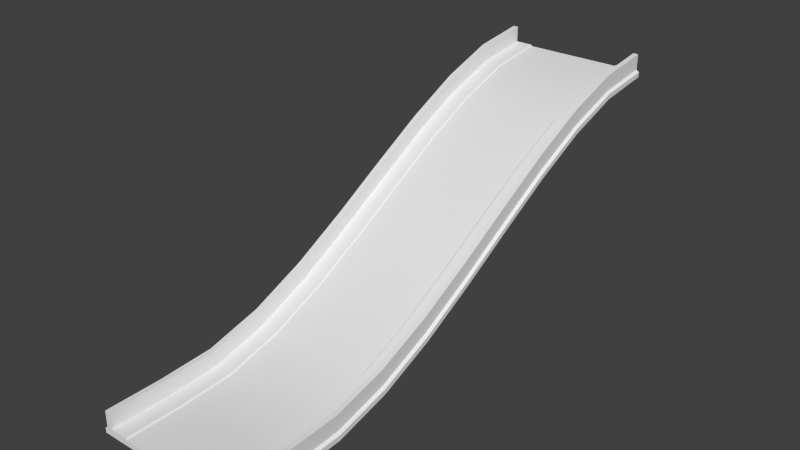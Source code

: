 # Source: Road1x3Up.blend  (saved by Blender 2.63.0; exported with 4.5.12 LTS)
import bpy
from mathutils import Matrix  # noqa: F401  (used for matrix-valued properties, if any)

bpy.ops.wm.read_factory_settings(use_empty=True)
scene = bpy.context.scene
scene.name = 'Scene'

# ---- collections
col_collection_1 = bpy.data.collections.new('Collection 1'); scene.collection.children.link(col_collection_1)

# ---- world
world_world = bpy.data.worlds.new('World'); scene.world = world_world
world_world.color = (0.05088, 0.05088, 0.05088)
world_world.use_sun_shadow = False
world_world.sun_shadow_jitter_overblur = 0.0
world_world.cycles.sampling_method = 'MANUAL'
world_world.cycles.sample_map_resolution = 256

# ---- meshes
me_cube_001 = bpy.data.meshes.new('Cube.001')
me_cube_001.from_pydata([(12.32, 1.907e-06, -1.5), (14.65, 1.907e-06, -2.0), (12.32, 1.907e-06, -2.0), (13.95, 48.0, 14.62), (13.95, 1.907e-06, -1.38), (14.41, 1.907e-06, 0.0), (12.42, 1.907e-06, -1.38), (13.95, 1.907e-06, 0.0), (8.345, 48.0, 14.5), (8.151, 1.907e-06, -2.0), (3.682, 1.907e-06, -1.5), (1.348, 1.907e-06, -2.0), (3.682, 1.907e-06, -2.0), (1.595, 1.907e-06, 0.0), (3.577, 1.907e-06, -1.38), (7.655, 1.907e-06, -1.5), (7.655, 48.0, 14.5), (7.849, 1.907e-06, -1.5), (14.65, 1.907e-06, -1.552), (14.41, 48.0, 14.62), (14.41, 1.907e-06, -1.38), (12.72, 1.907e-06, -2.0), (12.72, 1.907e-06, -1.552), (8.345, 1.907e-06, -1.5), (8.345, 48.0, 14.0), (8.345, 1.907e-06, -2.0), (8.151, 48.0, 14.0), (8.151, 1.907e-06, -1.5), (3.682, 48.0, 14.0), (1.348, 48.0, 14.45), (1.348, 1.907e-06, -1.552), (7.849, 1.907e-06, -2.0), (2.049, 1.907e-06, -1.38), (1.595, 1.907e-06, -1.38), (3.283, 1.907e-06, -2.0), (3.283, 1.907e-06, -1.552), (2.049, 1.907e-06, 0.0), (7.655, 1.907e-06, -2.0), (14.65, 48.0, 14.45), (12.42, 48.0, 14.62), (12.72, 48.0, 14.0), (2.049, 48.0, 16.0), (14.65, 48.0, 14.0), (7.655, 48.0, 14.0), (12.32, 48.0, 14.0), (12.32, 48.0, 14.5), (1.348, 48.0, 14.0), (2.049, 48.0, 14.62), (3.577, 48.0, 14.62), (1.595, 48.0, 14.62), (3.283, 48.0, 14.45), (3.283, 48.0, 14.0), (7.849, 48.0, 14.0), (14.41, 48.0, 16.0), (12.72, 48.0, 14.45), (13.95, 48.0, 16.0), (8.151, 48.0, 14.5), (3.682, 48.0, 14.5), (1.595, 48.0, 16.0), (7.849, 48.0, 14.5), (1.348, 4.8, -2.0), (1.348, 9.6, -1.796), (1.348, 14.4, -0.5834), (1.348, 19.2, 1.457), (1.348, 24.0, 4.019), (1.348, 28.8, 6.799), (1.348, 33.6, 9.492), (1.348, 38.4, 11.79), (1.348, 43.2, 13.4), (13.95, 43.2, 14.02), (13.95, 38.4, 12.41), (13.95, 33.6, 10.11), (13.95, 28.8, 7.419), (13.95, 24.0, 4.639), (13.95, 19.2, 2.076), (13.95, 14.4, 0.03643), (13.95, 9.6, -1.176), (13.95, 4.8, -1.38), (13.95, 43.2, 15.4), (13.95, 38.4, 13.79), (13.95, 33.6, 11.49), (13.95, 28.8, 8.799), (13.95, 24.0, 6.019), (13.95, 19.2, 3.457), (13.95, 14.4, 1.417), (13.95, 9.6, 0.2041), (13.95, 4.8, 0.0), (1.595, 43.2, 15.4), (1.595, 38.4, 13.79), (1.595, 33.6, 11.49), (1.595, 28.8, 8.799), (1.595, 24.0, 6.019), (1.595, 19.2, 3.457), (1.595, 14.4, 1.417), (1.595, 9.6, 0.2041), (1.595, 4.8, 0.0), (7.655, 43.2, 13.9), (7.655, 38.4, 12.29), (7.655, 33.6, 9.992), (7.655, 28.8, 7.299), (7.655, 24.0, 4.519), (7.655, 19.2, 1.957), (7.655, 14.4, -0.08329), (7.655, 9.6, -1.296), (7.655, 4.8, -1.5), (14.41, 43.2, 14.02), (14.41, 38.4, 12.41), (14.41, 33.6, 10.11), (14.41, 28.8, 7.419), (14.41, 24.0, 4.639), (14.41, 19.2, 2.076), (14.41, 14.4, 0.03643), (14.41, 9.6, -1.176), (14.41, 4.8, -1.38), (8.345, 43.2, 13.4), (8.345, 38.4, 11.79), (8.345, 33.6, 9.492), (8.345, 28.8, 6.799), (8.345, 24.0, 4.019), (8.345, 19.2, 1.457), (8.345, 14.4, -0.5834), (8.345, 9.6, -1.796), (8.345, 4.8, -2.0), (12.42, 43.2, 14.02), (12.42, 38.4, 12.41), (12.42, 33.6, 10.11), (12.42, 28.8, 7.419), (12.42, 24.0, 4.639), (12.42, 19.2, 2.076), (12.42, 14.4, 0.03643), (12.42, 9.6, -1.176), (12.42, 4.8, -1.38), (1.348, 43.2, 13.85), (1.348, 38.4, 12.24), (1.348, 33.6, 9.94), (1.348, 28.8, 7.247), (1.348, 24.0, 4.467), (1.348, 19.2, 1.905), (1.348, 14.4, -0.1352), (1.348, 9.6, -1.348), (1.348, 4.8, -1.552), (8.345, 43.2, 13.9), (8.345, 38.4, 12.29), (8.345, 33.6, 9.992), (8.345, 28.8, 7.299), (8.345, 24.0, 4.519), (8.345, 19.2, 1.957), (8.345, 14.4, -0.08329), (8.345, 9.6, -1.296), (8.345, 4.8, -1.5), (8.151, 43.2, 13.4), (8.151, 38.4, 11.79), (8.151, 33.6, 9.492), (8.151, 28.8, 6.799), (8.151, 24.0, 4.019), (8.151, 19.2, 1.457), (8.151, 14.4, -0.5834), (8.151, 9.6, -1.796), (8.151, 4.8, -2.0), (3.682, 43.2, 13.4), (3.682, 38.4, 11.79), (3.682, 33.6, 9.492), (3.682, 28.8, 6.799), (3.682, 24.0, 4.019), (3.682, 19.2, 1.457), (3.682, 14.4, -0.5834), (3.682, 9.6, -1.796), (3.682, 4.8, -2.0), (3.682, 43.2, 13.9), (3.682, 38.4, 12.29), (3.682, 33.6, 9.992), (3.682, 28.8, 7.299), (3.682, 24.0, 4.519), (3.682, 19.2, 1.957), (3.682, 14.4, -0.08329), (3.682, 9.6, -1.296), (3.682, 4.8, -1.5), (1.595, 43.2, 14.02), (1.595, 38.4, 12.41), (1.595, 33.6, 10.11), (1.595, 28.8, 7.419), (1.595, 24.0, 4.639), (1.595, 19.2, 2.076), (1.595, 14.4, 0.03643), (1.595, 9.6, -1.176), (1.595, 4.8, -1.38), (14.41, 43.2, 15.4), (14.41, 38.4, 13.79), (14.41, 33.6, 11.49), (14.41, 28.8, 8.799), (14.41, 24.0, 6.019), (14.41, 19.2, 3.457), (14.41, 14.4, 1.417), (14.41, 9.6, 0.2041), (14.41, 4.8, 0.0), (14.65, 4.8, -2.0), (14.65, 9.6, -1.796), (14.65, 14.4, -0.5834), (14.65, 19.2, 1.457), (14.65, 24.0, 4.019), (14.65, 28.8, 6.799), (14.65, 33.6, 9.492), (14.65, 38.4, 11.79), (14.65, 43.2, 13.4), (14.65, 43.2, 13.85), (14.65, 38.4, 12.24), (14.65, 33.6, 9.94), (14.65, 28.8, 7.247), (14.65, 24.0, 4.467), (14.65, 19.2, 1.905), (14.65, 14.4, -0.1352), (14.65, 9.6, -1.348), (14.65, 4.8, -1.552), (7.655, 43.2, 13.4), (7.655, 38.4, 11.79), (7.655, 33.6, 9.492), (7.655, 28.8, 6.799), (7.655, 24.0, 4.019), (7.655, 19.2, 1.457), (7.655, 14.4, -0.5834), (7.655, 9.6, -1.796), (7.655, 4.8, -2.0), (7.849, 43.2, 13.9), (7.849, 38.4, 12.29), (7.849, 33.6, 9.992), (7.849, 28.8, 7.299), (7.849, 24.0, 4.519), (7.849, 19.2, 1.957), (7.849, 14.4, -0.08329), (7.849, 9.6, -1.296), (7.849, 4.8, -1.5), (7.849, 43.2, 13.4), (7.849, 38.4, 11.79), (7.849, 33.6, 9.492), (7.849, 28.8, 6.799), (7.849, 24.0, 4.019), (7.849, 19.2, 1.457), (7.849, 14.4, -0.5834), (7.849, 9.6, -1.796), (7.849, 4.8, -2.0), (2.049, 43.2, 14.02), (2.049, 38.4, 12.41), (2.049, 33.6, 10.11), (2.049, 28.8, 7.419), (2.049, 24.0, 4.639), (2.049, 19.2, 2.076), (2.049, 14.4, 0.03643), (2.049, 9.6, -1.176), (2.049, 4.8, -1.38), (3.283, 43.2, 13.4), (3.283, 38.4, 11.79), (3.283, 33.6, 9.492), (3.283, 28.8, 6.799), (3.283, 24.0, 4.019), (3.283, 19.2, 1.457), (3.283, 14.4, -0.5834), (3.283, 9.6, -1.796), (3.283, 4.8, -2.0), (2.049, 43.2, 15.4), (2.049, 38.4, 13.79), (2.049, 33.6, 11.49), (2.049, 28.8, 8.799), (2.049, 24.0, 6.019), (2.049, 19.2, 3.457), (2.049, 14.4, 1.417), (2.049, 9.6, 0.2041), (2.049, 4.8, 0.0), (12.32, 43.2, 13.9), (12.32, 38.4, 12.29), (12.32, 33.6, 9.992), (12.32, 28.8, 7.299), (12.32, 24.0, 4.519), (12.32, 19.2, 1.957), (12.32, 14.4, -0.08329), (12.32, 9.6, -1.296), (12.32, 4.8, -1.5), (8.151, 43.2, 13.9), (8.151, 38.4, 12.29), (8.151, 33.6, 9.992), (8.151, 28.8, 7.299), (8.151, 24.0, 4.519), (8.151, 19.2, 1.957), (8.151, 14.4, -0.08329), (8.151, 9.6, -1.296), (8.151, 4.8, -1.5), (12.32, 43.2, 13.4), (12.32, 38.4, 11.79), (12.32, 33.6, 9.492), (12.32, 28.8, 6.799), (12.32, 24.0, 4.019), (12.32, 19.2, 1.457), (12.32, 14.4, -0.5834), (12.32, 9.6, -1.796), (12.32, 4.8, -2.0), (3.577, 43.2, 14.02), (3.577, 38.4, 12.41), (3.577, 33.6, 10.11), (3.577, 28.8, 7.419), (3.577, 24.0, 4.639), (3.577, 19.2, 2.076), (3.577, 14.4, 0.03643), (3.577, 9.6, -1.176), (3.577, 4.8, -1.38), (12.72, 43.2, 13.4), (12.72, 38.4, 11.79), (12.72, 33.6, 9.492), (12.72, 28.8, 6.799), (12.72, 24.0, 4.019), (12.72, 19.2, 1.457), (12.72, 14.4, -0.5834), (12.72, 9.6, -1.796), (12.72, 4.8, -2.0)], [], [(32, 33, 30, 35), (22, 18, 20, 4), (22, 0, 2, 21), (18, 22, 21, 1), (303, 40, 42, 203), (45, 54, 40, 44), (0, 22, 4, 6), (4, 20, 5, 7), (150, 26, 24, 114), (0, 23, 25, 2), (50, 29, 49, 47), (23, 27, 9, 25), (159, 28, 43, 213), (34, 12, 10, 35), (213, 43, 52, 231), (11, 34, 35, 30), (186, 53, 55, 78), (14, 32, 35, 10), (36, 13, 33, 32), (12, 37, 15, 10), (37, 31, 17, 15), (27, 17, 31, 9), (56, 8, 24, 26), (222, 59, 16, 96), (57, 50, 47, 48), (141, 8, 56, 276), (68, 46, 51, 249), (186, 105, 19, 53), (55, 53, 19, 3), (114, 24, 44, 285), (248, 266, 36, 32), (177, 87, 58, 49), (39, 3, 54, 45), (59, 56, 26, 52), (231, 52, 26, 150), (52, 43, 16, 59), (69, 78, 55, 3), (140, 30, 33, 185), (54, 38, 42, 40), (294, 48, 47, 240), (276, 56, 59, 222), (28, 51, 50, 57), (96, 16, 57, 168), (60, 11, 30, 140), (249, 51, 28, 159), (43, 28, 57, 16), (258, 41, 58, 87), (285, 44, 40, 303), (3, 19, 38, 54), (47, 49, 58, 41), (212, 18, 1, 195), (113, 20, 18, 212), (8, 45, 44, 24), (267, 45, 8, 141), (69, 3, 39, 123), (302, 14, 10, 176), (275, 0, 6, 131), (51, 46, 29, 50), (21, 311, 195, 1), (311, 310, 196, 195), (310, 309, 197, 196), (309, 308, 198, 197), (308, 307, 199, 198), (307, 306, 200, 199), (306, 305, 201, 200), (305, 304, 202, 201), (304, 303, 203, 202), (9, 158, 122, 25), (158, 157, 121, 122), (157, 156, 120, 121), (156, 155, 119, 120), (155, 154, 118, 119), (154, 153, 117, 118), (153, 152, 116, 117), (152, 151, 115, 116), (151, 150, 114, 115), (12, 167, 221, 37), (167, 166, 220, 221), (166, 165, 219, 220), (165, 164, 218, 219), (164, 163, 217, 218), (163, 162, 216, 217), (162, 161, 215, 216), (161, 160, 214, 215), (160, 159, 213, 214), (37, 221, 239, 31), (221, 220, 238, 239), (220, 219, 237, 238), (219, 218, 236, 237), (218, 217, 235, 236), (217, 216, 234, 235), (216, 215, 233, 234), (215, 214, 232, 233), (214, 213, 231, 232), (5, 194, 86, 7), (194, 193, 85, 86), (193, 192, 84, 85), (192, 191, 83, 84), (191, 190, 82, 83), (190, 189, 81, 82), (189, 188, 80, 81), (188, 187, 79, 80), (187, 186, 78, 79), (17, 230, 104, 15), (230, 229, 103, 104), (229, 228, 102, 103), (228, 227, 101, 102), (227, 226, 100, 101), (226, 225, 99, 100), (225, 224, 98, 99), (224, 223, 97, 98), (223, 222, 96, 97), (23, 149, 284, 27), (149, 148, 283, 284), (148, 147, 282, 283), (147, 146, 281, 282), (146, 145, 280, 281), (145, 144, 279, 280), (144, 143, 278, 279), (143, 142, 277, 278), (142, 141, 276, 277), (11, 60, 257, 34), (60, 61, 256, 257), (61, 62, 255, 256), (62, 63, 254, 255), (63, 64, 253, 254), (64, 65, 252, 253), (65, 66, 251, 252), (66, 67, 250, 251), (67, 68, 249, 250), (5, 20, 113, 194), (194, 113, 112, 193), (193, 112, 111, 192), (192, 111, 110, 191), (191, 110, 109, 190), (190, 109, 108, 189), (189, 108, 107, 188), (188, 107, 106, 187), (187, 106, 105, 186), (25, 122, 293, 2), (122, 121, 292, 293), (121, 120, 291, 292), (120, 119, 290, 291), (119, 118, 289, 290), (118, 117, 288, 289), (117, 116, 287, 288), (116, 115, 286, 287), (115, 114, 285, 286), (47, 41, 258, 240), (240, 258, 259, 241), (241, 259, 260, 242), (242, 260, 261, 243), (243, 261, 262, 244), (244, 262, 263, 245), (245, 263, 264, 246), (246, 264, 265, 247), (247, 265, 266, 248), (33, 13, 95, 185), (185, 95, 94, 184), (184, 94, 93, 183), (183, 93, 92, 182), (182, 92, 91, 181), (181, 91, 90, 180), (180, 90, 89, 179), (179, 89, 88, 178), (178, 88, 87, 177), (31, 239, 158, 9), (239, 238, 157, 158), (238, 237, 156, 157), (237, 236, 155, 156), (236, 235, 154, 155), (235, 234, 153, 154), (234, 233, 152, 153), (233, 232, 151, 152), (232, 231, 150, 151), (4, 7, 86, 77), (77, 86, 85, 76), (76, 85, 84, 75), (75, 84, 83, 74), (74, 83, 82, 73), (73, 82, 81, 72), (72, 81, 80, 71), (71, 80, 79, 70), (70, 79, 78, 69), (29, 132, 177, 49), (132, 133, 178, 177), (133, 134, 179, 178), (134, 135, 180, 179), (135, 136, 181, 180), (136, 137, 182, 181), (137, 138, 183, 182), (138, 139, 184, 183), (139, 140, 185, 184), (14, 302, 248, 32), (302, 301, 247, 248), (301, 300, 246, 247), (300, 299, 245, 246), (299, 298, 244, 245), (298, 297, 243, 244), (297, 296, 242, 243), (296, 295, 241, 242), (295, 294, 240, 241), (27, 284, 230, 17), (284, 283, 229, 230), (283, 282, 228, 229), (282, 281, 227, 228), (281, 280, 226, 227), (280, 279, 225, 226), (279, 278, 224, 225), (278, 277, 223, 224), (277, 276, 222, 223), (15, 104, 176, 10), (104, 103, 175, 176), (103, 102, 174, 175), (102, 101, 173, 174), (101, 100, 172, 173), (100, 99, 171, 172), (99, 98, 170, 171), (98, 97, 169, 170), (97, 96, 168, 169), (46, 68, 132, 29), (68, 67, 133, 132), (67, 66, 134, 133), (66, 65, 135, 134), (65, 64, 136, 135), (64, 63, 137, 136), (63, 62, 138, 137), (62, 61, 139, 138), (61, 60, 140, 139), (34, 257, 167, 12), (257, 256, 166, 167), (256, 255, 165, 166), (255, 254, 164, 165), (254, 253, 163, 164), (253, 252, 162, 163), (252, 251, 161, 162), (251, 250, 160, 161), (250, 249, 159, 160), (36, 266, 95, 13), (266, 265, 94, 95), (265, 264, 93, 94), (264, 263, 92, 93), (263, 262, 91, 92), (262, 261, 90, 91), (261, 260, 89, 90), (260, 259, 88, 89), (259, 258, 87, 88), (2, 293, 311, 21), (293, 292, 310, 311), (292, 291, 309, 310), (291, 290, 308, 309), (290, 289, 307, 308), (289, 288, 306, 307), (288, 287, 305, 306), (287, 286, 304, 305), (286, 285, 303, 304), (38, 204, 203, 42), (204, 205, 202, 203), (205, 206, 201, 202), (206, 207, 200, 201), (207, 208, 199, 200), (208, 209, 198, 199), (209, 210, 197, 198), (210, 211, 196, 197), (211, 212, 195, 196), (19, 105, 204, 38), (105, 106, 205, 204), (106, 107, 206, 205), (107, 108, 207, 206), (108, 109, 208, 207), (109, 110, 209, 208), (110, 111, 210, 209), (111, 112, 211, 210), (112, 113, 212, 211), (0, 275, 149, 23), (275, 274, 148, 149), (274, 273, 147, 148), (273, 272, 146, 147), (272, 271, 145, 146), (271, 270, 144, 145), (270, 269, 143, 144), (269, 268, 142, 143), (268, 267, 141, 142), (4, 77, 131, 6), (77, 76, 130, 131), (76, 75, 129, 130), (75, 74, 128, 129), (74, 73, 127, 128), (73, 72, 126, 127), (72, 71, 125, 126), (71, 70, 124, 125), (70, 69, 123, 124), (48, 294, 168, 57), (294, 295, 169, 168), (295, 296, 170, 169), (296, 297, 171, 170), (297, 298, 172, 171), (298, 299, 173, 172), (299, 300, 174, 173), (300, 301, 175, 174), (301, 302, 176, 175), (45, 267, 123, 39), (267, 268, 124, 123), (268, 269, 125, 124), (269, 270, 126, 125), (270, 271, 127, 126), (271, 272, 128, 127), (272, 273, 129, 128), (273, 274, 130, 129), (274, 275, 131, 130)])
me_cube_001.polygons.foreach_set('use_smooth', [True] * 310)
_k = {(41, 58): 1.0, (40, 44): 1.0, (5, 7): 1.0, (39, 45): 1.0, (8, 45): 1.0, (0, 6): 1.0, (46, 68): 1.0, (4, 77): 1.0, (4, 6): 1.0, (7, 86): 1.0, (4, 7): 1.0, (13, 95): 1.0, (10, 14): 1.0, (10, 15): 1.0, (15, 17): 1.0, (18, 20): 1.0, (24, 26): 1.0, (23, 27): 1.0, (6, 131): 1.0, (30, 33): 1.0, (32, 36): 1.0, (3, 55): 1.0, (31, 37): 1.0, (24, 44): 1.0, (1, 18): 1.0, (1, 21): 1.0, (9, 31): 1.0, (2, 21): 1.0, (3, 39): 1.0, (5, 20): 1.0, (0, 23): 1.0, (2, 25): 1.0, (9, 25): 1.0, (28, 51): 1.0, (11, 30): 1.0, (11, 34): 1.0, (8, 56): 1.0, (10, 176): 1.0, (13, 36): 1.0, (12, 34): 1.0, (14, 32): 1.0, (13, 33): 1.0, (12, 37): 1.0, (17, 27): 1.0, (38, 42): 1.0, (40, 42): 1.0, (46, 51): 1.0, (47, 48): 1.0, (53, 55): 1.0, (56, 59): 1.0, (48, 57): 1.0, (49, 58): 1.0, (43, 52): 1.0, (29, 46): 1.0, (5, 194): 1.0, (19, 38): 1.0, (42, 203): 1.0, (28, 43): 1.0, (26, 52): 1.0, (16, 59): 1.0, (32, 248): 1.0, (16, 57): 1.0, (29, 49): 1.0, (41, 47): 1.0, (19, 53): 1.0, (36, 266): 1.0, (0, 275): 1.0, (14, 302): 1.0, (11, 60): 1.0, (60, 61): 1.0, (61, 62): 1.0, (62, 63): 1.0, (63, 64): 1.0, (64, 65): 1.0, (65, 66): 1.0, (66, 67): 1.0, (67, 68): 1.0, (3, 69): 1.0, (69, 70): 1.0, (70, 71): 1.0, (71, 72): 1.0, (72, 73): 1.0, (73, 74): 1.0, (74, 75): 1.0, (75, 76): 1.0, (76, 77): 1.0, (55, 78): 1.0, (78, 79): 1.0, (79, 80): 1.0, (80, 81): 1.0, (81, 82): 1.0, (82, 83): 1.0, (83, 84): 1.0, (84, 85): 1.0, (85, 86): 1.0, (58, 87): 1.0, (87, 88): 1.0, (88, 89): 1.0, (89, 90): 1.0, (90, 91): 1.0, (91, 92): 1.0, (92, 93): 1.0, (93, 94): 1.0, (94, 95): 1.0, (39, 123): 1.0, (123, 124): 1.0, (124, 125): 1.0, (125, 126): 1.0, (126, 127): 1.0, (127, 128): 1.0, (128, 129): 1.0, (129, 130): 1.0, (130, 131): 1.0, (57, 168): 1.0, (168, 169): 1.0, (169, 170): 1.0, (170, 171): 1.0, (171, 172): 1.0, (172, 173): 1.0, (173, 174): 1.0, (174, 175): 1.0, (175, 176): 1.0, (53, 186): 1.0, (186, 187): 1.0, (187, 188): 1.0, (188, 189): 1.0, (189, 190): 1.0, (190, 191): 1.0, (191, 192): 1.0, (192, 193): 1.0, (193, 194): 1.0, (1, 195): 1.0, (195, 196): 1.0, (196, 197): 1.0, (197, 198): 1.0, (198, 199): 1.0, (199, 200): 1.0, (200, 201): 1.0, (201, 202): 1.0, (202, 203): 1.0, (47, 240): 1.0, (240, 241): 1.0, (241, 242): 1.0, (242, 243): 1.0, (243, 244): 1.0, (244, 245): 1.0, (245, 246): 1.0, (246, 247): 1.0, (247, 248): 1.0, (41, 258): 1.0, (258, 259): 1.0, (259, 260): 1.0, (260, 261): 1.0, (261, 262): 1.0, (262, 263): 1.0, (263, 264): 1.0, (264, 265): 1.0, (265, 266): 1.0, (45, 267): 1.0, (267, 268): 1.0, (268, 269): 1.0, (269, 270): 1.0, (270, 271): 1.0, (271, 272): 1.0, (272, 273): 1.0, (273, 274): 1.0, (274, 275): 1.0, (48, 294): 1.0, (294, 295): 1.0, (295, 296): 1.0, (296, 297): 1.0, (297, 298): 1.0, (298, 299): 1.0, (299, 300): 1.0, (300, 301): 1.0, (301, 302): 1.0}
me_cube_001.attributes.new('crease_edge', 'FLOAT', 'EDGE').data.foreach_set('value', [_k.get((min(e.vertices), max(e.vertices)), 0.0) for e in me_cube_001.edges])
_uv = me_cube_001.uv_layers.new(name='UVMap')
_uv.uv.foreach_set('vector', [0.5497, 0.8744, 0.54, 0.8744, 0.5347, 0.8707, 0.576, 0.8707, 0.7701, 0.8702, 0.8114, 0.8702, 0.8061, 0.8738, 0.7964, 0.8738, 0.7701, 0.8702, 0.7616, 0.8713, 0.7616, 0.8606, 0.7701, 0.8606, 0.8114, 0.8702, 0.7701, 0.8702, 0.7701, 0.8606, 0.8114, 0.8606, 0.8743, 0.3132, 0.9707, 0.3081, 0.973, 0.3453, 0.8759, 0.3526, 0.3848, 0.9367, 0.3934, 0.9378, 0.3934, 0.9473, 0.3848, 0.9473, 0.7616, 0.8713, 0.7701, 0.8702, 0.7964, 0.8738, 0.7638, 0.8738, 0.7964, 0.8738, 0.8061, 0.8738, 0.8061, 0.9033, 0.7964, 0.9033, 0.873, 0.2086, 0.9684, 0.2078, 0.968, 0.2199, 0.8725, 0.2212, 0.7616, 0.8713, 0.6804, 0.8715, 0.6804, 0.8609, 0.7616, 0.8606, 0.1993, 0.9383, 0.158, 0.9383, 0.1633, 0.9346, 0.173, 0.9346, 0.6804, 0.8715, 0.6763, 0.8715, 0.6763, 0.8609, 0.6804, 0.8609, 0.8741, 0.1041, 0.9704, 0.1075, 0.9694, 0.1834, 0.8739, 0.1833, 0.576, 0.8611, 0.5846, 0.8611, 0.5846, 0.8718, 0.576, 0.8707, 0.8739, 0.1833, 0.9694, 0.1834, 0.9688, 0.1957, 0.8733, 0.196, 0.5347, 0.8611, 0.576, 0.8611, 0.576, 0.8707, 0.5347, 0.8707, 0.9046, 0.4327, 1.0, 0.4379, 0.9991, 0.4504, 0.9041, 0.4454, 0.5823, 0.8744, 0.5497, 0.8744, 0.576, 0.8707, 0.5846, 0.8718, 0.5497, 0.9038, 0.54, 0.9038, 0.54, 0.8744, 0.5497, 0.8744, 0.5846, 0.8611, 0.6657, 0.8609, 0.6657, 0.8715, 0.5846, 0.8718, 0.6657, 0.8609, 0.6699, 0.8609, 0.6699, 0.8715, 0.6657, 0.8715, 0.6763, 0.8715, 0.6699, 0.8715, 0.6699, 0.8609, 0.6763, 0.8609, 0.2995, 0.9369, 0.3037, 0.9369, 0.3037, 0.9476, 0.2995, 0.9476, 0.8908, 0.6188, 0.9865, 0.6195, 0.9859, 0.6316, 0.8902, 0.6314, 0.2078, 0.9372, 0.1993, 0.9383, 0.173, 0.9346, 0.2056, 0.9346, 0.8922, 0.5934, 0.9878, 0.5951, 0.9871, 0.6074, 0.8914, 0.6061, 0.8753, 0.05183, 0.9733, 0.05864, 0.9712, 0.09513, 0.8747, 0.09114, 0.8891, 0.404, 0.882, 0.3777, 0.978, 0.3694, 0.9837, 0.3959, 0.4197, 0.9046, 0.4294, 0.9046, 0.4294, 0.9341, 0.4197, 0.9341, 0.8725, 0.2212, 0.968, 0.2199, 0.9703, 0.2957, 0.8743, 0.3003, 0.09931, 0.7469, 0.1014, 0.7749, 0.00412, 0.7798, 0.002745, 0.7517, 0.8813, 0.02653, 0.8883, 0.0, 0.9837, 0.007531, 0.9782, 0.03427, 0.3871, 0.9341, 0.4197, 0.9341, 0.3934, 0.9378, 0.3848, 0.9367, 0.2931, 0.9369, 0.2995, 0.9369, 0.2995, 0.9476, 0.2931, 0.9476, 0.8733, 0.196, 0.9688, 0.1957, 0.9684, 0.2078, 0.873, 0.2086, 0.2931, 0.9476, 0.2889, 0.9476, 0.2889, 0.9369, 0.2931, 0.9369, 0.8973, 0.4717, 0.9041, 0.4454, 0.9991, 0.4504, 0.9939, 0.4778, 0.09624, 0.05471, 0.00424, 0.05021, 0.005231, 0.03841, 0.0974, 0.04297, 0.3934, 0.9378, 0.4347, 0.9378, 0.4347, 0.9473, 0.3934, 0.9473, 0.8935, 0.7231, 0.9891, 0.7202, 0.9901, 0.7505, 0.8937, 0.7534, 0.8914, 0.6061, 0.9871, 0.6074, 0.9865, 0.6195, 0.8908, 0.6188, 0.2078, 0.9478, 0.1993, 0.9478, 0.1993, 0.9383, 0.2078, 0.9372, 0.8902, 0.6314, 0.9859, 0.6316, 0.9871, 0.7079, 0.8908, 0.7106, 0.09539, 0.06673, 0.003866, 0.06207, 0.00424, 0.05021, 0.09624, 0.05471, 0.8747, 0.09114, 0.9712, 0.09513, 0.9704, 0.1075, 0.8741, 0.1041, 0.2889, 0.9476, 0.2078, 0.9478, 0.2078, 0.9372, 0.2889, 0.9369, 0.8995, 0.7799, 0.9944, 0.778, 0.9944, 0.7908, 0.8991, 0.7926, 0.8743, 0.3003, 0.9703, 0.2957, 0.9707, 0.3081, 0.8743, 0.3132, 0.4197, 0.9341, 0.4294, 0.9341, 0.4347, 0.9378, 0.3934, 0.9378, 0.173, 0.9346, 0.1633, 0.9346, 0.1633, 0.9051, 0.173, 0.9051, 0.09761, 0.3591, 0.006543, 0.3659, 0.005866, 0.3541, 0.09656, 0.3472, 0.09857, 0.3707, 0.007034, 0.3778, 0.006543, 0.3659, 0.09761, 0.3591, 0.3037, 0.9369, 0.3848, 0.9367, 0.3848, 0.9473, 0.3037, 0.9476, 0.8933, 0.5144, 0.9899, 0.5196, 0.9878, 0.5951, 0.8922, 0.5934, 0.8973, 0.4717, 0.9939, 0.4778, 0.9923, 0.5072, 0.8964, 0.5019, 0.09776, 0.7161, 0.001377, 0.7205, 0.001419, 0.7083, 0.09708, 0.7037, 0.09822, 0.5118, 0.003159, 0.5084, 0.004233, 0.496, 0.09949, 0.4996, 0.1993, 0.9478, 0.158, 0.9478, 0.158, 0.9383, 0.1993, 0.9383, 0.00345, 0.3165, 0.09449, 0.3112, 0.09656, 0.3472, 0.005866, 0.3541, 0.09449, 0.3112, 0.1835, 0.3073, 0.1847, 0.3419, 0.09656, 0.3472, 0.1835, 0.3073, 0.2729, 0.3064, 0.2731, 0.341, 0.1847, 0.3419, 0.2729, 0.3064, 0.3662, 0.3073, 0.3657, 0.342, 0.2731, 0.341, 0.3662, 0.3073, 0.4641, 0.309, 0.4633, 0.3441, 0.3657, 0.342, 0.4641, 0.309, 0.5657, 0.311, 0.5647, 0.3469, 0.4633, 0.3441, 0.5657, 0.311, 0.6693, 0.313, 0.6684, 0.3499, 0.5647, 0.3469, 0.6693, 0.313, 0.773, 0.3144, 0.7727, 0.3523, 0.6684, 0.3499, 0.773, 0.3144, 0.8743, 0.3132, 0.8759, 0.3526, 0.7727, 0.3523, 0.0004183, 0.214, 0.09193, 0.2131, 0.09153, 0.2248, 0.0, 0.2259, 0.09193, 0.2131, 0.1824, 0.2123, 0.182, 0.2239, 0.09153, 0.2248, 0.1824, 0.2123, 0.2733, 0.2119, 0.2727, 0.2237, 0.182, 0.2239, 0.2733, 0.2119, 0.3672, 0.2116, 0.3667, 0.2239, 0.2727, 0.2237, 0.3672, 0.2116, 0.4653, 0.2112, 0.4647, 0.224, 0.3667, 0.2239, 0.4653, 0.2112, 0.5668, 0.2107, 0.5663, 0.2238, 0.4647, 0.224, 0.5668, 0.2107, 0.6701, 0.21, 0.6696, 0.2232, 0.5663, 0.2238, 0.6701, 0.21, 0.7729, 0.2093, 0.7724, 0.2223, 0.6696, 0.2232, 0.7729, 0.2093, 0.873, 0.2086, 0.8725, 0.2212, 0.7724, 0.2223, 0.001574, 0.1118, 0.09332, 0.1149, 0.09268, 0.1896, 0.001135, 0.1904, 0.09332, 0.1149, 0.183, 0.1173, 0.1832, 0.1892, 0.09268, 0.1896, 0.183, 0.1173, 0.2729, 0.1174, 0.274, 0.1883, 0.1832, 0.1892, 0.2729, 0.1174, 0.3664, 0.116, 0.368, 0.1871, 0.274, 0.1883, 0.3664, 0.116, 0.4643, 0.1135, 0.4662, 0.1857, 0.368, 0.1871, 0.4643, 0.1135, 0.5658, 0.1105, 0.5677, 0.1845, 0.4662, 0.1857, 0.5658, 0.1105, 0.6693, 0.1072, 0.671, 0.1836, 0.5677, 0.1845, 0.6693, 0.1072, 0.7728, 0.1045, 0.7738, 0.1833, 0.671, 0.1836, 0.7728, 0.1045, 0.8741, 0.1041, 0.8739, 0.1833, 0.7738, 0.1833, 0.001135, 0.1904, 0.09268, 0.1896, 0.09222, 0.2013, 0.0007121, 0.2022, 0.09268, 0.1896, 0.1832, 0.1892, 0.1827, 0.2008, 0.09222, 0.2013, 0.1832, 0.1892, 0.274, 0.1883, 0.2736, 0.2001, 0.1827, 0.2008, 0.274, 0.1883, 0.368, 0.1871, 0.3676, 0.1993, 0.2736, 0.2001, 0.368, 0.1871, 0.4662, 0.1857, 0.4657, 0.1985, 0.3676, 0.1993, 0.4662, 0.1857, 0.5677, 0.1845, 0.5672, 0.1976, 0.4657, 0.1985, 0.5677, 0.1845, 0.671, 0.1836, 0.6705, 0.1968, 0.5672, 0.1976, 0.671, 0.1836, 0.7738, 0.1833, 0.7732, 0.1963, 0.6705, 0.1968, 0.7738, 0.1833, 0.8739, 0.1833, 0.8733, 0.196, 0.7732, 0.1963, 0.007403, 0.426, 0.1034, 0.4298, 0.1026, 0.4422, 0.006666, 0.4385, 0.1034, 0.4298, 0.1999, 0.4352, 0.1991, 0.4478, 0.1026, 0.4422, 0.1999, 0.4352, 0.2976, 0.4379, 0.2971, 0.4507, 0.1991, 0.4478, 0.2976, 0.4379, 0.3974, 0.4389, 0.397, 0.4521, 0.2971, 0.4507, 0.3974, 0.4389, 0.4993, 0.4387, 0.4991, 0.4521, 0.397, 0.4521, 0.4993, 0.4387, 0.6025, 0.4374, 0.6023, 0.451, 0.4991, 0.4521, 0.6025, 0.4374, 0.7054, 0.4353, 0.7053, 0.4488, 0.6023, 0.451, 0.7054, 0.4353, 0.8065, 0.4331, 0.8064, 0.4463, 0.7053, 0.4488, 0.8065, 0.4331, 0.9046, 0.4327, 0.9041, 0.4454, 0.8064, 0.4463, 0.0005865, 0.6137, 0.09583, 0.6138, 0.0953, 0.6261, 0.0, 0.6261, 0.09583, 0.6138, 0.1899, 0.614, 0.1894, 0.626, 0.0953, 0.6261, 0.1899, 0.614, 0.2842, 0.6142, 0.2836, 0.6265, 0.1894, 0.626, 0.2842, 0.6142, 0.3811, 0.6146, 0.3805, 0.6272, 0.2836, 0.6265, 0.3811, 0.6146, 0.4814, 0.6151, 0.4807, 0.6281, 0.3805, 0.6272, 0.4814, 0.6151, 0.5843, 0.6157, 0.5835, 0.629, 0.4807, 0.6281, 0.5843, 0.6157, 0.688, 0.6166, 0.6873, 0.6298, 0.5835, 0.629, 0.688, 0.6166, 0.7908, 0.6177, 0.79, 0.6307, 0.6873, 0.6298, 0.7908, 0.6177, 0.8908, 0.6188, 0.8902, 0.6314, 0.79, 0.6307, 0.001632, 0.5892, 0.09687, 0.5894, 0.09626, 0.6016, 0.001046, 0.6014, 0.09687, 0.5894, 0.1909, 0.59, 0.1904, 0.602, 0.09626, 0.6016, 0.1909, 0.59, 0.2851, 0.5898, 0.2846, 0.6021, 0.1904, 0.602, 0.2851, 0.5898, 0.3822, 0.5894, 0.3816, 0.602, 0.2846, 0.6021, 0.3822, 0.5894, 0.4826, 0.5891, 0.482, 0.6021, 0.3816, 0.602, 0.4826, 0.5891, 0.5856, 0.5893, 0.5849, 0.6026, 0.482, 0.6021, 0.5856, 0.5893, 0.6894, 0.5902, 0.6886, 0.6034, 0.5849, 0.6026, 0.6894, 0.5902, 0.7922, 0.5917, 0.7914, 0.6047, 0.6886, 0.6034, 0.7922, 0.5917, 0.8922, 0.5934, 0.8914, 0.6061, 0.7914, 0.6047, 0.003866, 0.06207, 0.09539, 0.06673, 0.09399, 0.103, 0.002286, 0.0998, 0.09539, 0.06673, 0.1842, 0.07099, 0.1834, 0.1057, 0.09399, 0.103, 0.1842, 0.07099, 0.2729, 0.07095, 0.2732, 0.1056, 0.1834, 0.1057, 0.2729, 0.07095, 0.3655, 0.06883, 0.3665, 0.1035, 0.2732, 0.1056, 0.3655, 0.06883, 0.463, 0.06552, 0.4643, 0.1006, 0.3665, 0.1035, 0.463, 0.06552, 0.5642, 0.06135, 0.5657, 0.09718, 0.4643, 0.1006, 0.5642, 0.06135, 0.6678, 0.05678, 0.6693, 0.09376, 0.5657, 0.09718, 0.6678, 0.05678, 0.772, 0.05281, 0.773, 0.09119, 0.6693, 0.09376, 0.772, 0.05281, 0.8753, 0.05183, 0.8747, 0.09114, 0.773, 0.09119, 0.008966, 0.4039, 0.007034, 0.3778, 0.09857, 0.3707, 0.1011, 0.3971, 0.1011, 0.3971, 0.09857, 0.3707, 0.1888, 0.3646, 0.1936, 0.39, 0.1936, 0.39, 0.1888, 0.3646, 0.2796, 0.3639, 0.2878, 0.3881, 0.2878, 0.3881, 0.2796, 0.3639, 0.3745, 0.3659, 0.385, 0.3889, 0.385, 0.3889, 0.3745, 0.3659, 0.4735, 0.3689, 0.4852, 0.3913, 0.4852, 0.3913, 0.4735, 0.3689, 0.5754, 0.3723, 0.5873, 0.3947, 0.5873, 0.3947, 0.5754, 0.3723, 0.6784, 0.3755, 0.6897, 0.3988, 0.6897, 0.3988, 0.6784, 0.3755, 0.7811, 0.3779, 0.7907, 0.4026, 0.7907, 0.4026, 0.7811, 0.3779, 0.882, 0.3777, 0.8891, 0.404, 0.0, 0.2259, 0.09153, 0.2248, 0.09419, 0.2994, 0.003057, 0.3046, 0.09153, 0.2248, 0.182, 0.2239, 0.1834, 0.2957, 0.09419, 0.2994, 0.182, 0.2239, 0.2727, 0.2237, 0.2732, 0.2945, 0.1834, 0.2957, 0.2727, 0.2237, 0.3667, 0.2239, 0.3667, 0.2949, 0.2732, 0.2945, 0.3667, 0.2239, 0.4647, 0.224, 0.4647, 0.2961, 0.3667, 0.2949, 0.4647, 0.224, 0.5663, 0.2238, 0.5663, 0.2977, 0.4647, 0.2961, 0.5663, 0.2238, 0.6696, 0.2232, 0.6699, 0.2995, 0.5663, 0.2977, 0.6696, 0.2232, 0.7724, 0.2223, 0.7734, 0.301, 0.6699, 0.2995, 0.7724, 0.2223, 0.8725, 0.2212, 0.8743, 0.3003, 0.7734, 0.301, 0.9901, 0.7505, 0.9944, 0.778, 0.8995, 0.7799, 0.8937, 0.7534, 0.8937, 0.7534, 0.8995, 0.7799, 0.8022, 0.7757, 0.7931, 0.7509, 0.7931, 0.7509, 0.8022, 0.7757, 0.7019, 0.7706, 0.6908, 0.7473, 0.6908, 0.7473, 0.7019, 0.7706, 0.5997, 0.7665, 0.5877, 0.7441, 0.5877, 0.7441, 0.5997, 0.7665, 0.4972, 0.7641, 0.4851, 0.7418, 0.4851, 0.7418, 0.4972, 0.7641, 0.3958, 0.7636, 0.3847, 0.7406, 0.3847, 0.7406, 0.3958, 0.7636, 0.2963, 0.765, 0.2875, 0.7405, 0.2875, 0.7405, 0.2963, 0.765, 0.1983, 0.7687, 0.1933, 0.7421, 0.1933, 0.7421, 0.1983, 0.7687, 0.1014, 0.7749, 0.09931, 0.7469, 0.005231, 0.03841, 0.006577, 0.01169, 0.09947, 0.01637, 0.0974, 0.04297, 0.0974, 0.04297, 0.09947, 0.01637, 0.1927, 0.0226, 0.1881, 0.04816, 0.1881, 0.04816, 0.1927, 0.0226, 0.2871, 0.02362, 0.2791, 0.04786, 0.2791, 0.04786, 0.2871, 0.02362, 0.3842, 0.02178, 0.374, 0.04483, 0.374, 0.04483, 0.3842, 0.02178, 0.4842, 0.01816, 0.4729, 0.04061, 0.4729, 0.04061, 0.4842, 0.01816, 0.5861, 0.01322, 0.5746, 0.03582, 0.5746, 0.03582, 0.5861, 0.01322, 0.6884, 0.007521, 0.6775, 0.031, 0.6775, 0.031, 0.6884, 0.007521, 0.7894, 0.002243, 0.7801, 0.02715, 0.7801, 0.02715, 0.7894, 0.002243, 0.8883, 0.0, 0.8813, 0.02653, 0.0007121, 0.2022, 0.09222, 0.2013, 0.09193, 0.2131, 0.0004183, 0.214, 0.09222, 0.2013, 0.1827, 0.2008, 0.1824, 0.2123, 0.09193, 0.2131, 0.1827, 0.2008, 0.2736, 0.2001, 0.2733, 0.2119, 0.1824, 0.2123, 0.2736, 0.2001, 0.3676, 0.1993, 0.3672, 0.2116, 0.2733, 0.2119, 0.3676, 0.1993, 0.4657, 0.1985, 0.4653, 0.2112, 0.3672, 0.2116, 0.4657, 0.1985, 0.5672, 0.1976, 0.5668, 0.2107, 0.4653, 0.2112, 0.5672, 0.1976, 0.6705, 0.1968, 0.6701, 0.21, 0.5668, 0.2107, 0.6705, 0.1968, 0.7732, 0.1963, 0.7729, 0.2093, 0.6701, 0.21, 0.7732, 0.1963, 0.8733, 0.196, 0.873, 0.2086, 0.7729, 0.2093, 0.005453, 0.4659, 0.006666, 0.4385, 0.1026, 0.4422, 0.1007, 0.47, 0.1007, 0.47, 0.1026, 0.4422, 0.1991, 0.4478, 0.1943, 0.4744, 0.1943, 0.4744, 0.1991, 0.4478, 0.2971, 0.4507, 0.2883, 0.4754, 0.2883, 0.4754, 0.2971, 0.4507, 0.397, 0.4521, 0.3858, 0.4752, 0.3858, 0.4752, 0.397, 0.4521, 0.4991, 0.4521, 0.4868, 0.4745, 0.4868, 0.4745, 0.4991, 0.4521, 0.6023, 0.451, 0.59, 0.4733, 0.59, 0.4733, 0.6023, 0.451, 0.7053, 0.4488, 0.6937, 0.472, 0.6937, 0.472, 0.7053, 0.4488, 0.8064, 0.4463, 0.7966, 0.4709, 0.7966, 0.4709, 0.8064, 0.4463, 0.9041, 0.4454, 0.8973, 0.4717, 0.976, 0.04637, 0.8789, 0.03917, 0.8813, 0.02653, 0.9782, 0.03427, 0.8789, 0.03917, 0.7771, 0.04012, 0.7801, 0.02715, 0.8813, 0.02653, 0.7771, 0.04012, 0.6741, 0.04404, 0.6775, 0.031, 0.7801, 0.02715, 0.6741, 0.04404, 0.571, 0.04876, 0.5746, 0.03582, 0.6775, 0.031, 0.571, 0.04876, 0.4694, 0.05326, 0.4729, 0.04061, 0.5746, 0.03582, 0.4694, 0.05326, 0.371, 0.05703, 0.374, 0.04483, 0.4729, 0.04061, 0.371, 0.05703, 0.2768, 0.05958, 0.2791, 0.04786, 0.374, 0.04483, 0.2768, 0.05958, 0.1864, 0.05961, 0.1881, 0.04816, 0.2791, 0.04786, 0.1864, 0.05961, 0.09624, 0.05471, 0.0974, 0.04297, 0.1881, 0.04816, 0.001377, 0.7205, 0.09776, 0.7161, 0.09931, 0.7469, 0.002745, 0.7517, 0.09776, 0.7161, 0.1925, 0.7127, 0.1933, 0.7421, 0.09931, 0.7469, 0.1925, 0.7127, 0.2873, 0.7119, 0.2875, 0.7405, 0.1933, 0.7421, 0.2873, 0.7119, 0.3849, 0.7125, 0.3847, 0.7406, 0.2875, 0.7405, 0.3849, 0.7125, 0.4856, 0.7138, 0.4851, 0.7418, 0.3847, 0.7406, 0.4856, 0.7138, 0.5883, 0.7159, 0.5877, 0.7441, 0.4851, 0.7418, 0.5883, 0.7159, 0.6916, 0.7186, 0.6908, 0.7473, 0.5877, 0.7441, 0.6916, 0.7186, 0.7938, 0.7214, 0.7931, 0.7509, 0.6908, 0.7473, 0.7938, 0.7214, 0.8935, 0.7231, 0.8937, 0.7534, 0.7931, 0.7509, 0.001046, 0.6014, 0.09626, 0.6016, 0.09583, 0.6138, 0.0005865, 0.6137, 0.09626, 0.6016, 0.1904, 0.602, 0.1899, 0.614, 0.09583, 0.6138, 0.1904, 0.602, 0.2846, 0.6021, 0.2842, 0.6142, 0.1899, 0.614, 0.2846, 0.6021, 0.3816, 0.602, 0.3811, 0.6146, 0.2842, 0.6142, 0.3816, 0.602, 0.482, 0.6021, 0.4814, 0.6151, 0.3811, 0.6146, 0.482, 0.6021, 0.5849, 0.6026, 0.5843, 0.6157, 0.4814, 0.6151, 0.5849, 0.6026, 0.6886, 0.6034, 0.688, 0.6166, 0.5843, 0.6157, 0.6886, 0.6034, 0.7914, 0.6047, 0.7908, 0.6177, 0.688, 0.6166, 0.7914, 0.6047, 0.8914, 0.6061, 0.8908, 0.6188, 0.7908, 0.6177, 0.0, 0.6261, 0.0953, 0.6261, 0.09708, 0.7037, 0.001419, 0.7083, 0.0953, 0.6261, 0.1894, 0.626, 0.1904, 0.7009, 0.09708, 0.7037, 0.1894, 0.626, 0.2836, 0.6265, 0.2839, 0.7001, 0.1904, 0.7009, 0.2836, 0.6265, 0.3805, 0.6272, 0.3804, 0.7003, 0.2839, 0.7001, 0.3805, 0.6272, 0.4807, 0.6281, 0.4804, 0.7014, 0.3804, 0.7003, 0.4807, 0.6281, 0.5835, 0.629, 0.5831, 0.7032, 0.4804, 0.7014, 0.5835, 0.629, 0.6873, 0.6298, 0.6868, 0.7058, 0.5831, 0.7032, 0.6873, 0.6298, 0.79, 0.6307, 0.7899, 0.7088, 0.6868, 0.7058, 0.79, 0.6307, 0.8902, 0.6314, 0.8908, 0.7106, 0.7899, 0.7088, 0.9733, 0.05864, 0.8753, 0.05183, 0.8789, 0.03917, 0.976, 0.04637, 0.8753, 0.05183, 0.772, 0.05281, 0.7771, 0.04012, 0.8789, 0.03917, 0.772, 0.05281, 0.6678, 0.05678, 0.6741, 0.04404, 0.7771, 0.04012, 0.6678, 0.05678, 0.5642, 0.06135, 0.571, 0.04876, 0.6741, 0.04404, 0.5642, 0.06135, 0.463, 0.06552, 0.4694, 0.05326, 0.571, 0.04876, 0.463, 0.06552, 0.3655, 0.06883, 0.371, 0.05703, 0.4694, 0.05326, 0.3655, 0.06883, 0.2729, 0.07095, 0.2768, 0.05958, 0.371, 0.05703, 0.2729, 0.07095, 0.1842, 0.07099, 0.1864, 0.05961, 0.2768, 0.05958, 0.1842, 0.07099, 0.09539, 0.06673, 0.09624, 0.05471, 0.1864, 0.05961, 0.002286, 0.0998, 0.09399, 0.103, 0.09332, 0.1149, 0.001574, 0.1118, 0.09399, 0.103, 0.1834, 0.1057, 0.183, 0.1173, 0.09332, 0.1149, 0.1834, 0.1057, 0.2732, 0.1056, 0.2729, 0.1174, 0.183, 0.1173, 0.2732, 0.1056, 0.3665, 0.1035, 0.3664, 0.116, 0.2729, 0.1174, 0.3665, 0.1035, 0.4643, 0.1006, 0.4643, 0.1135, 0.3664, 0.116, 0.4643, 0.1006, 0.5657, 0.09718, 0.5658, 0.1105, 0.4643, 0.1135, 0.5657, 0.09718, 0.6693, 0.09376, 0.6693, 0.1072, 0.5658, 0.1105, 0.6693, 0.09376, 0.773, 0.09119, 0.7728, 0.1045, 0.6693, 0.1072, 0.773, 0.09119, 0.8747, 0.09114, 0.8741, 0.1041, 0.7728, 0.1045, 0.00412, 0.7798, 0.1014, 0.7749, 0.1019, 0.7876, 0.004529, 0.7926, 0.1014, 0.7749, 0.1983, 0.7687, 0.1987, 0.7814, 0.1019, 0.7876, 0.1983, 0.7687, 0.2963, 0.765, 0.2964, 0.7778, 0.1987, 0.7814, 0.2963, 0.765, 0.3958, 0.7636, 0.3955, 0.7765, 0.2964, 0.7778, 0.3958, 0.7636, 0.4972, 0.7641, 0.4966, 0.7773, 0.3955, 0.7765, 0.4972, 0.7641, 0.5997, 0.7665, 0.5989, 0.7798, 0.4966, 0.7773, 0.5997, 0.7665, 0.7019, 0.7706, 0.701, 0.7838, 0.5989, 0.7798, 0.7019, 0.7706, 0.8022, 0.7757, 0.8013, 0.7887, 0.701, 0.7838, 0.8022, 0.7757, 0.8995, 0.7799, 0.8991, 0.7926, 0.8013, 0.7887, 0.003057, 0.3046, 0.09419, 0.2994, 0.09449, 0.3112, 0.00345, 0.3165, 0.09419, 0.2994, 0.1834, 0.2957, 0.1835, 0.3073, 0.09449, 0.3112, 0.1834, 0.2957, 0.2732, 0.2945, 0.2729, 0.3064, 0.1835, 0.3073, 0.2732, 0.2945, 0.3667, 0.2949, 0.3662, 0.3073, 0.2729, 0.3064, 0.3667, 0.2949, 0.4647, 0.2961, 0.4641, 0.309, 0.3662, 0.3073, 0.4647, 0.2961, 0.5663, 0.2977, 0.5657, 0.311, 0.4641, 0.309, 0.5663, 0.2977, 0.6699, 0.2995, 0.6693, 0.313, 0.5657, 0.311, 0.6699, 0.2995, 0.7734, 0.301, 0.773, 0.3144, 0.6693, 0.313, 0.7734, 0.301, 0.8743, 0.3003, 0.8743, 0.3132, 0.773, 0.3144, 0.9758, 0.3574, 0.8795, 0.3652, 0.8759, 0.3526, 0.973, 0.3453, 0.8795, 0.3652, 0.778, 0.3649, 0.7727, 0.3523, 0.8759, 0.3526, 0.778, 0.3649, 0.6749, 0.3626, 0.6684, 0.3499, 0.7727, 0.3523, 0.6749, 0.3626, 0.5716, 0.3594, 0.5647, 0.3469, 0.6684, 0.3499, 0.5716, 0.3594, 0.4699, 0.3563, 0.4633, 0.3441, 0.5647, 0.3469, 0.4699, 0.3563, 0.3713, 0.3538, 0.3657, 0.342, 0.4633, 0.3441, 0.3713, 0.3538, 0.2771, 0.3523, 0.2731, 0.341, 0.3657, 0.342, 0.2771, 0.3523, 0.187, 0.3533, 0.1847, 0.3419, 0.2731, 0.341, 0.187, 0.3533, 0.09761, 0.3591, 0.09656, 0.3472, 0.1847, 0.3419, 0.978, 0.3694, 0.882, 0.3777, 0.8795, 0.3652, 0.9758, 0.3574, 0.882, 0.3777, 0.7811, 0.3779, 0.778, 0.3649, 0.8795, 0.3652, 0.7811, 0.3779, 0.6784, 0.3755, 0.6749, 0.3626, 0.778, 0.3649, 0.6784, 0.3755, 0.5754, 0.3723, 0.5716, 0.3594, 0.6749, 0.3626, 0.5754, 0.3723, 0.4735, 0.3689, 0.4699, 0.3563, 0.5716, 0.3594, 0.4735, 0.3689, 0.3745, 0.3659, 0.3713, 0.3538, 0.4699, 0.3563, 0.3745, 0.3659, 0.2796, 0.3639, 0.2771, 0.3523, 0.3713, 0.3538, 0.2796, 0.3639, 0.1888, 0.3646, 0.187, 0.3533, 0.2771, 0.3523, 0.1888, 0.3646, 0.09857, 0.3707, 0.09761, 0.3591, 0.187, 0.3533, 0.003159, 0.5084, 0.09822, 0.5118, 0.09687, 0.5894, 0.001632, 0.5892, 0.09822, 0.5118, 0.1914, 0.5154, 0.1909, 0.59, 0.09687, 0.5894, 0.1914, 0.5154, 0.2848, 0.516, 0.2851, 0.5898, 0.1909, 0.59, 0.2848, 0.516, 0.3815, 0.5158, 0.3822, 0.5894, 0.2851, 0.5898, 0.3815, 0.5158, 0.4818, 0.5154, 0.4826, 0.5891, 0.3822, 0.5894, 0.4818, 0.5154, 0.5849, 0.5146, 0.5856, 0.5893, 0.4826, 0.5891, 0.5849, 0.5146, 0.6889, 0.5138, 0.6894, 0.5902, 0.5856, 0.5893, 0.6889, 0.5138, 0.7923, 0.5134, 0.7922, 0.5917, 0.6894, 0.5902, 0.7923, 0.5134, 0.8933, 0.5144, 0.8922, 0.5934, 0.7922, 0.5917, 0.005453, 0.4659, 0.1007, 0.47, 0.09949, 0.4996, 0.004233, 0.496, 0.1007, 0.47, 0.1943, 0.4744, 0.1936, 0.5035, 0.09949, 0.4996, 0.1943, 0.4744, 0.2883, 0.4754, 0.2883, 0.5042, 0.1936, 0.5035, 0.2883, 0.4754, 0.3858, 0.4752, 0.386, 0.5037, 0.2883, 0.5042, 0.3858, 0.4752, 0.4868, 0.4745, 0.4871, 0.5029, 0.386, 0.5037, 0.4868, 0.4745, 0.59, 0.4733, 0.5903, 0.502, 0.4871, 0.5029, 0.59, 0.4733, 0.6937, 0.472, 0.694, 0.5011, 0.5903, 0.502, 0.6937, 0.472, 0.7966, 0.4709, 0.7965, 0.5008, 0.694, 0.5011, 0.7966, 0.4709, 0.8973, 0.4717, 0.8964, 0.5019, 0.7965, 0.5008, 0.9891, 0.7202, 0.8935, 0.7231, 0.8908, 0.7106, 0.9871, 0.7079, 0.8935, 0.7231, 0.7938, 0.7214, 0.7899, 0.7088, 0.8908, 0.7106, 0.7938, 0.7214, 0.6916, 0.7186, 0.6868, 0.7058, 0.7899, 0.7088, 0.6916, 0.7186, 0.5883, 0.7159, 0.5831, 0.7032, 0.6868, 0.7058, 0.5883, 0.7159, 0.4856, 0.7138, 0.4804, 0.7014, 0.5831, 0.7032, 0.4856, 0.7138, 0.3849, 0.7125, 0.3804, 0.7003, 0.4804, 0.7014, 0.3849, 0.7125, 0.2873, 0.7119, 0.2839, 0.7001, 0.3804, 0.7003, 0.2873, 0.7119, 0.1925, 0.7127, 0.1904, 0.7009, 0.2839, 0.7001, 0.1925, 0.7127, 0.09776, 0.7161, 0.09708, 0.7037, 0.1904, 0.7009, 0.9899, 0.5196, 0.8933, 0.5144, 0.8964, 0.5019, 0.9923, 0.5072, 0.8933, 0.5144, 0.7923, 0.5134, 0.7965, 0.5008, 0.8964, 0.5019, 0.7923, 0.5134, 0.6889, 0.5138, 0.694, 0.5011, 0.7965, 0.5008, 0.6889, 0.5138, 0.5849, 0.5146, 0.5903, 0.502, 0.694, 0.5011, 0.5849, 0.5146, 0.4818, 0.5154, 0.4871, 0.5029, 0.5903, 0.502, 0.4818, 0.5154, 0.3815, 0.5158, 0.386, 0.5037, 0.4871, 0.5029, 0.3815, 0.5158, 0.2848, 0.516, 0.2883, 0.5042, 0.386, 0.5037, 0.2848, 0.516, 0.1914, 0.5154, 0.1936, 0.5035, 0.2883, 0.5042, 0.1914, 0.5154, 0.09822, 0.5118, 0.09949, 0.4996, 0.1936, 0.5035])
_ca = me_cube_001.color_attributes.new('Col', 'BYTE_COLOR', 'CORNER')
_ca.data.foreach_set('color', [0.2623, 0.2623, 0.2623, 1.0, 0.2623, 0.2623, 0.2623, 1.0, 0.2623, 0.2623, 0.2623, 1.0, 0.2623, 0.2623, 0.2623, 1.0, 0.2623, 0.2623, 0.2623, 1.0, 0.2623, 0.2623, 0.2623, 1.0, 0.2623, 0.2623, 0.2623, 1.0, 0.2623, 0.2623, 0.2623, 1.0, 0.2623, 0.2623, 0.2623, 1.0, 0.2623, 0.2623, 0.2623, 1.0, 0.2623, 0.2623, 0.2623, 1.0, 0.2623, 0.2623, 0.2623, 1.0, 0.2623, 0.2623, 0.2623, 1.0, 0.2623, 0.2623, 0.2623, 1.0, 0.2623, 0.2623, 0.2623, 1.0, 0.2623, 0.2623, 0.2623, 1.0, 0.2623, 0.2623, 0.2623, 1.0, 0.2623, 0.2623, 0.2623, 1.0, 0.2623, 0.2623, 0.2623, 1.0, 0.2623, 0.2623, 0.2623, 0.9961, 0.2623, 0.2623, 0.2623, 1.0, 0.2623, 0.2623, 0.2623, 1.0, 0.2623, 0.2623, 0.2623, 1.0, 0.2623, 0.2623, 0.2623, 1.0, 0.2623, 0.2623, 0.2623, 1.0, 0.2623, 0.2623, 0.2623, 1.0, 0.2623, 0.2623, 0.2623, 1.0, 0.2623, 0.2623, 0.2623, 1.0, 0.2623, 0.2623, 0.2623, 1.0, 0.2623, 0.2623, 0.2623, 1.0, 0.2623, 0.2623, 0.2623, 1.0, 0.2623, 0.2623, 0.2623, 1.0, 0.2623, 0.2623, 0.2623, 1.0, 0.2623, 0.2623, 0.2623, 1.0, 0.2623, 0.2623, 0.2623, 1.0, 0.2623, 0.2623, 0.2623, 1.0, 0.2623, 0.2623, 0.2623, 1.0, 0.2623, 0.2623, 0.2623, 1.0, 0.2623, 0.2623, 0.2623, 1.0, 0.2623, 0.2623, 0.2623, 1.0, 0.2623, 0.2623, 0.2623, 1.0, 0.2623, 0.2623, 0.2623, 1.0, 0.2623, 0.2623, 0.2623, 1.0, 0.2623, 0.2623, 0.2623, 1.0, 0.2623, 0.2623, 0.2623, 1.0, 0.2623, 0.2623, 0.2623, 1.0, 0.2623, 0.2623, 0.2623, 1.0, 0.2623, 0.2623, 0.2623, 1.0, 0.2623, 0.2623, 0.2623, 1.0, 0.2623, 0.2623, 0.2623, 1.0, 0.2623, 0.2623, 0.2623, 1.0, 0.2623, 0.2623, 0.2623, 1.0, 0.2623, 0.2623, 0.2623, 1.0, 0.2623, 0.2623, 0.2623, 1.0, 0.2623, 0.2623, 0.2623, 1.0, 0.2623, 0.2623, 0.2623, 1.0, 0.2623, 0.2623, 0.2623, 1.0, 0.2623, 0.2623, 0.2623, 1.0, 0.2623, 0.2623, 0.2623, 1.0, 0.2623, 0.2623, 0.2623, 1.0, 0.2623, 0.2623, 0.2623, 1.0, 0.2623, 0.2623, 0.2623, 1.0, 0.2623, 0.2623, 0.2623, 1.0, 0.2623, 0.2623, 0.2623, 1.0, 0.2623, 0.2623, 0.2623, 1.0, 0.2623, 0.2623, 0.2623, 1.0, 0.2623, 0.2623, 0.2623, 1.0, 0.2623, 0.2623, 0.2623, 1.0, 0.2623, 0.2623, 0.2623, 1.0, 0.2623, 0.2623, 0.2623, 1.0, 0.2623, 0.2623, 0.2623, 1.0, 0.2623, 0.2623, 0.2623, 1.0, 0.2623, 0.2623, 0.2623, 1.0, 0.2623, 0.2623, 0.2623, 1.0, 0.2623, 0.2623, 0.2623, 1.0, 0.2623, 0.2623, 0.2623, 1.0, 0.2623, 0.2623, 0.2623, 1.0, 0.2623, 0.2623, 0.2623, 1.0, 0.2623, 0.2623, 0.2623, 1.0, 0.2623, 0.2623, 0.2623, 1.0, 0.2623, 0.2623, 0.2623, 1.0, 0.2623, 0.2623, 0.2623, 1.0, 0.2623, 0.2623, 0.2623, 1.0, 0.2623, 0.2623, 0.2623, 1.0, 0.2623, 0.2623, 0.2623, 1.0, 0.2623, 0.2623, 0.2623, 1.0, 0.2623, 0.2623, 0.2623, 1.0, 0.2623, 0.2623, 0.2623, 1.0, 0.2623, 0.2623, 0.2623, 1.0, 0.2623, 0.2623, 0.2623, 1.0, 0.2623, 0.2623, 0.2623, 1.0, 0.2623, 0.2623, 0.2623, 1.0, 0.3185, 0.2918, 0.02624, 1.0, 0.3231, 0.2918, 0.02732, 1.0, 0.3231, 0.2918, 0.02732, 1.0, 0.3185, 0.2918, 0.02624, 1.0, 0.2623, 0.2623, 0.2623, 1.0, 0.2623, 0.2623, 0.2623, 1.0, 0.2623, 0.2623, 0.2623, 1.0, 0.2623, 0.2623, 0.2623, 1.0, 0.3185, 0.2918, 0.02624, 1.0, 0.3231, 0.2918, 0.02732, 1.0, 0.3231, 0.2918, 0.02732, 1.0, 0.3185, 0.2918, 0.02624, 1.0, 0.2623, 0.2623, 0.2623, 0.9961, 0.2623, 0.2623, 0.2623, 1.0, 0.2623, 0.2623, 0.2623, 1.0, 0.2623, 0.2623, 0.2623, 1.0, 0.2623, 0.2623, 0.2623, 1.0, 0.2623, 0.2623, 0.2623, 1.0, 0.2623, 0.2623, 0.2623, 1.0, 0.2623, 0.2623, 0.2623, 1.0, 0.2623, 0.2623, 0.2623, 1.0, 0.2623, 0.2623, 0.2623, 1.0, 0.2623, 0.2623, 0.2623, 1.0, 0.2623, 0.2623, 0.2623, 1.0, 0.2623, 0.2623, 0.2623, 1.0, 0.2623, 0.2623, 0.2623, 1.0, 0.2623, 0.2623, 0.2623, 1.0, 0.2623, 0.2623, 0.2623, 1.0, 0.2623, 0.2623, 0.2623, 0.9961, 0.2623, 0.2623, 0.2623, 0.9961, 0.2623, 0.2623, 0.2623, 1.0, 0.2623, 0.2623, 0.2623, 1.0, 0.2623, 0.2623, 0.2623, 1.0, 0.2623, 0.2623, 0.2623, 1.0, 0.2623, 0.2623, 0.2623, 1.0, 0.2623, 0.2623, 0.2623, 1.0, 0.2623, 0.2623, 0.2623, 1.0, 0.2623, 0.2623, 0.2623, 1.0, 0.2623, 0.2623, 0.2623, 1.0, 0.2623, 0.2623, 0.2623, 1.0, 0.2623, 0.2623, 0.2623, 1.0, 0.2623, 0.2623, 0.2623, 1.0, 0.2623, 0.2623, 0.2623, 1.0, 0.2623, 0.2623, 0.2623, 1.0, 0.2623, 0.2623, 0.2623, 1.0, 0.2623, 0.2623, 0.2623, 1.0, 0.2623, 0.2623, 0.2623, 1.0, 0.2623, 0.2623, 0.2623, 1.0, 0.2623, 0.2623, 0.2623, 1.0, 0.2623, 0.2623, 0.2623, 1.0, 0.2623, 0.2623, 0.2623, 1.0, 0.2623, 0.2623, 0.2623, 1.0, 0.2623, 0.2623, 0.2623, 1.0, 0.2623, 0.2623, 0.2623, 1.0, 0.2623, 0.2623, 0.2623, 1.0, 0.2623, 0.2623, 0.2623, 1.0, 0.2623, 0.2623, 0.2623, 0.9961, 0.2623, 0.2623, 0.2623, 1.0, 0.2623, 0.2623, 0.2623, 1.0, 0.2623, 0.2623, 0.2623, 0.9961, 0.2623, 0.2623, 0.2623, 1.0, 0.2623, 0.2623, 0.2623, 1.0, 0.2623, 0.2623, 0.2623, 1.0, 0.2623, 0.2623, 0.2623, 1.0, 0.09084, 0.09084, 0.09084, 1.0, 0.09084, 0.09084, 0.09084, 1.0, 0.09531, 0.09531, 0.09531, 1.0, 0.09306, 0.09306, 0.09306, 1.0, 0.07227, 0.07227, 0.07619, 1.0, 0.07227, 0.07227, 0.07619, 1.0, 0.07227, 0.07227, 0.07619, 1.0, 0.07227, 0.07227, 0.07619, 1.0, 0.2623, 0.2623, 0.2623, 1.0, 0.2623, 0.2623, 0.2623, 1.0, 0.2623, 0.2623, 0.2623, 1.0, 0.2623, 0.2623, 0.2623, 1.0, 0.01681, 0.01681, 0.01681, 1.0, 0.01681, 0.01681, 0.01764, 1.0, 0.01681, 0.01681, 0.01764, 1.0, 0.01681, 0.01681, 0.01681, 1.0, 0.2623, 0.2623, 0.2623, 1.0, 0.2623, 0.2623, 0.2623, 1.0, 0.2623, 0.2623, 0.2623, 1.0, 0.2623, 0.2623, 0.2623, 0.9961, 0.2623, 0.2623, 0.2623, 1.0, 0.2623, 0.2623, 0.2623, 1.0, 0.2623, 0.2623, 0.2623, 1.0, 0.2623, 0.2623, 0.2623, 1.0, 0.2623, 0.2623, 0.2623, 1.0, 0.2623, 0.2623, 0.2623, 1.0, 0.2623, 0.2623, 0.2623, 1.0, 0.2623, 0.2623, 0.2623, 1.0, 0.2623, 0.2623, 0.2623, 1.0, 0.2623, 0.2623, 0.2623, 1.0, 0.2623, 0.2623, 0.2623, 1.0, 0.2623, 0.2623, 0.2623, 1.0, 0.2623, 0.2623, 0.2623, 1.0, 0.2623, 0.2623, 0.2623, 1.0, 0.2623, 0.2623, 0.2623, 1.0, 0.2623, 0.2623, 0.2623, 1.0, 0.2623, 0.2623, 0.2623, 1.0, 0.2623, 0.2623, 0.2623, 1.0, 0.2623, 0.2623, 0.2623, 1.0, 0.2623, 0.2623, 0.2623, 1.0, 0.2623, 0.2623, 0.2623, 1.0, 0.2623, 0.2623, 0.2623, 1.0, 0.2623, 0.2623, 0.2623, 1.0, 0.2623, 0.2623, 0.2623, 1.0, 0.2623, 0.2623, 0.2623, 0.9961, 0.2623, 0.2623, 0.2623, 1.0, 0.2623, 0.2623, 0.2623, 1.0, 0.2623, 0.2623, 0.2623, 1.0, 0.2623, 0.2623, 0.2623, 0.9961, 0.2623, 0.2623, 0.2623, 1.0, 0.2623, 0.2623, 0.2623, 1.0, 0.2623, 0.2623, 0.2623, 0.9961, 0.2623, 0.2623, 0.2623, 1.0, 0.2623, 0.2623, 0.2623, 1.0, 0.2623, 0.2623, 0.2623, 1.0, 0.2623, 0.2623, 0.2623, 1.0, 0.01681, 0.01681, 0.01681, 1.0, 0.01681, 0.01681, 0.01764, 1.0, 0.01681, 0.01681, 0.01764, 1.0, 0.01681, 0.01681, 0.01681, 1.0, 0.09306, 0.09306, 0.09306, 1.0, 0.09531, 0.09531, 0.09531, 1.0, 0.09084, 0.09084, 0.09084, 1.0, 0.09084, 0.09084, 0.09084, 1.0, 0.2542, 0.2542, 0.2542, 0.9961, 0.2542, 0.2542, 0.2542, 1.0, 0.2542, 0.2542, 0.2542, 1.0, 0.2542, 0.2542, 0.2542, 0.9961, 0.2542, 0.2542, 0.2542, 0.9961, 0.2542, 0.2542, 0.2542, 1.0, 0.2542, 0.2542, 0.2542, 1.0, 0.2542, 0.2542, 0.2542, 0.9961, 0.2623, 0.2623, 0.2623, 1.0, 0.2623, 0.2623, 0.2623, 1.0, 0.2623, 0.2623, 0.2623, 1.0, 0.2623, 0.2623, 0.2623, 1.0, 0.2623, 0.2623, 0.2623, 1.0, 0.2623, 0.2623, 0.2623, 0.9961, 0.2623, 0.2623, 0.2623, 1.0, 0.2623, 0.2623, 0.2623, 1.0, 0.2623, 0.2623, 0.2623, 0.9961, 0.2623, 0.2623, 0.2623, 0.9961, 0.2623, 0.2623, 0.2623, 1.0, 0.2623, 0.2623, 0.2623, 1.0, 0.2623, 0.2623, 0.2623, 0.9961, 0.2623, 0.2623, 0.2623, 1.0, 0.2623, 0.2623, 0.2623, 1.0, 0.2623, 0.2623, 0.2623, 1.0, 0.2623, 0.2623, 0.2623, 1.0, 0.2623, 0.2623, 0.2623, 1.0, 0.2623, 0.2623, 0.2623, 1.0, 0.2623, 0.2623, 0.2623, 1.0, 0.2623, 0.2623, 0.2623, 1.0, 0.2623, 0.2623, 0.2623, 1.0, 0.2623, 0.2623, 0.2623, 1.0, 0.2623, 0.2623, 0.2623, 1.0, 0.2623, 0.2623, 0.2623, 1.0, 0.2623, 0.2623, 0.2623, 1.0, 0.2623, 0.2623, 0.2623, 1.0, 0.2623, 0.2623, 0.2623, 1.0, 0.2623, 0.2623, 0.2623, 1.0, 0.2623, 0.2623, 0.2623, 1.0, 0.2623, 0.2623, 0.2623, 1.0, 0.2623, 0.2623, 0.2623, 1.0, 0.2623, 0.2623, 0.2623, 1.0, 0.2623, 0.2623, 0.2623, 1.0, 0.2623, 0.2623, 0.2623, 0.9961, 0.2623, 0.2623, 0.2623, 1.0, 0.2623, 0.2623, 0.2623, 1.0, 0.2623, 0.2623, 0.2623, 1.0, 0.2623, 0.2623, 0.2623, 0.9961, 0.2623, 0.2623, 0.2623, 0.9961, 0.2623, 0.2623, 0.2623, 1.0, 0.2623, 0.2623, 0.2623, 0.9961, 0.2623, 0.2623, 0.2623, 0.9961, 0.2623, 0.2623, 0.2623, 1.0, 0.2623, 0.2623, 0.2623, 0.9961, 0.2623, 0.2623, 0.2623, 0.9961, 0.2623, 0.2623, 0.2623, 0.9961, 0.2623, 0.2623, 0.2623, 0.9961, 0.2623, 0.2623, 0.2623, 0.9961, 0.2623, 0.2623, 0.2623, 1.0, 0.2623, 0.2623, 0.2623, 1.0, 0.2623, 0.2623, 0.2623, 0.9961, 0.2623, 0.2623, 0.2623, 1.0, 0.2623, 0.2623, 0.2623, 1.0, 0.2623, 0.2623, 0.2623, 1.0, 0.2623, 0.2623, 0.2623, 1.0, 0.2623, 0.2623, 0.2623, 1.0, 0.2623, 0.2623, 0.2623, 1.0, 0.2623, 0.2623, 0.2623, 1.0, 0.2623, 0.2623, 0.2623, 1.0, 0.2623, 0.2623, 0.2623, 1.0, 0.2623, 0.2623, 0.2623, 1.0, 0.2623, 0.2623, 0.2623, 1.0, 0.2623, 0.2623, 0.2623, 1.0, 0.2623, 0.2623, 0.2623, 1.0, 0.2623, 0.2623, 0.2623, 1.0, 0.2623, 0.2623, 0.2623, 1.0, 0.2623, 0.2623, 0.2623, 1.0, 0.2623, 0.2623, 0.2623, 1.0, 0.2623, 0.2623, 0.2623, 1.0, 0.2623, 0.2623, 0.2623, 1.0, 0.2623, 0.2623, 0.2623, 1.0, 0.2623, 0.2623, 0.2623, 1.0, 0.2623, 0.2623, 0.2623, 1.0, 0.2623, 0.2623, 0.2623, 1.0, 0.2623, 0.2623, 0.2623, 1.0, 0.2623, 0.2623, 0.2623, 1.0, 0.2623, 0.2623, 0.2623, 0.9961, 0.2623, 0.2623, 0.2623, 0.9961, 0.2623, 0.2623, 0.2623, 1.0, 0.2623, 0.2623, 0.2623, 0.9961, 0.2623, 0.2623, 0.2623, 0.9961, 0.2623, 0.2623, 0.2623, 0.9961, 0.2623, 0.2623, 0.2623, 0.9961, 0.2623, 0.2623, 0.2623, 0.9961, 0.2623, 0.2623, 0.2623, 1.0, 0.2623, 0.2623, 0.2623, 1.0, 0.2623, 0.2623, 0.2623, 0.9961, 0.2623, 0.2623, 0.2623, 1.0, 0.2623, 0.2623, 0.2623, 1.0, 0.2623, 0.2623, 0.2623, 1.0, 0.2623, 0.2623, 0.2623, 1.0, 0.2623, 0.2623, 0.2623, 1.0, 0.2623, 0.2623, 0.2623, 1.0, 0.2623, 0.2623, 0.2623, 1.0, 0.2623, 0.2623, 0.2623, 1.0, 0.2623, 0.2623, 0.2623, 1.0, 0.2623, 0.2623, 0.2623, 1.0, 0.2623, 0.2623, 0.2623, 1.0, 0.2623, 0.2623, 0.2623, 1.0, 0.2623, 0.2623, 0.2623, 1.0, 0.2623, 0.2623, 0.2623, 1.0, 0.2623, 0.2623, 0.2623, 1.0, 0.2623, 0.2623, 0.2623, 1.0, 0.2623, 0.2623, 0.2623, 1.0, 0.2623, 0.2623, 0.2623, 1.0, 0.2623, 0.2623, 0.2623, 1.0, 0.2623, 0.2623, 0.2623, 1.0, 0.2623, 0.2623, 0.2623, 1.0, 0.2623, 0.2623, 0.2623, 1.0, 0.2623, 0.2623, 0.2623, 1.0, 0.2623, 0.2623, 0.2623, 1.0, 0.2623, 0.2623, 0.2623, 1.0, 0.2623, 0.2623, 0.2623, 0.9961, 0.2623, 0.2623, 0.2623, 0.9961, 0.2623, 0.2623, 0.2623, 1.0, 0.2623, 0.2623, 0.2623, 0.9961, 0.2623, 0.2623, 0.2623, 0.9961, 0.2623, 0.2623, 0.2623, 0.9961, 0.2623, 0.2623, 0.2623, 0.9961, 0.2623, 0.2623, 0.2623, 0.9961, 0.2623, 0.2623, 0.2623, 1.0, 0.2623, 0.2623, 0.2623, 1.0, 0.2623, 0.2623, 0.2623, 0.9961, 0.2623, 0.2623, 0.2623, 1.0, 0.2623, 0.2623, 0.2623, 1.0, 0.2623, 0.2623, 0.2623, 1.0, 0.2623, 0.2623, 0.2623, 1.0, 0.2623, 0.2623, 0.2623, 1.0, 0.2623, 0.2623, 0.2623, 1.0, 0.2623, 0.2623, 0.2623, 1.0, 0.2623, 0.2623, 0.2623, 1.0, 0.2623, 0.2623, 0.2623, 1.0, 0.2623, 0.2623, 0.2623, 1.0, 0.2623, 0.2623, 0.2623, 1.0, 0.2623, 0.2623, 0.2623, 1.0, 0.2623, 0.2623, 0.2623, 1.0, 0.2623, 0.2623, 0.2623, 1.0, 0.2623, 0.2623, 0.2623, 1.0, 0.2623, 0.2623, 0.2623, 1.0, 0.2623, 0.2623, 0.2623, 1.0, 0.2623, 0.2623, 0.2623, 1.0, 0.2623, 0.2623, 0.2623, 1.0, 0.2623, 0.2623, 0.2623, 1.0, 0.2623, 0.2623, 0.2623, 1.0, 0.2623, 0.2623, 0.2623, 1.0, 0.2623, 0.2623, 0.2623, 1.0, 0.2623, 0.2623, 0.2623, 1.0, 0.2623, 0.2623, 0.2623, 1.0, 0.2623, 0.2623, 0.2623, 0.9961, 0.2623, 0.2623, 0.2623, 0.9961, 0.2623, 0.2623, 0.2623, 1.0, 0.2623, 0.2623, 0.2623, 0.9961, 0.2623, 0.2623, 0.2623, 0.9961, 0.2623, 0.2623, 0.2623, 0.9961, 0.2623, 0.2623, 0.2623, 0.9961, 0.2623, 0.2623, 0.2623, 0.9961, 0.2623, 0.2623, 0.2623, 1.0, 0.2623, 0.2623, 0.2623, 1.0, 0.2623, 0.2623, 0.2623, 0.9961, 0.2623, 0.2623, 0.2623, 1.0, 0.2623, 0.2623, 0.2623, 1.0, 0.2623, 0.2623, 0.2623, 1.0, 0.2623, 0.2623, 0.2623, 1.0, 0.2623, 0.2623, 0.2623, 1.0, 0.2623, 0.2623, 0.2623, 1.0, 0.2623, 0.2623, 0.2623, 1.0, 0.2623, 0.2623, 0.2623, 1.0, 0.2623, 0.2623, 0.2623, 1.0, 0.2623, 0.2623, 0.2623, 1.0, 0.2623, 0.2623, 0.2623, 1.0, 0.2623, 0.2623, 0.2623, 1.0, 0.2623, 0.2623, 0.2623, 1.0, 0.2623, 0.2623, 0.2623, 1.0, 0.2623, 0.2623, 0.2623, 1.0, 0.2623, 0.2623, 0.2623, 1.0, 0.2623, 0.2623, 0.2623, 1.0, 0.2623, 0.2623, 0.2623, 1.0, 0.2623, 0.2623, 0.2623, 1.0, 0.2623, 0.2623, 0.2623, 1.0, 0.2623, 0.2623, 0.2623, 1.0, 0.2623, 0.2623, 0.2623, 1.0, 0.2623, 0.2623, 0.2623, 1.0, 0.2623, 0.2623, 0.2623, 1.0, 0.3231, 0.2918, 0.02732, 1.0, 0.3185, 0.2918, 0.02624, 0.9961, 0.3185, 0.2918, 0.02624, 0.9961, 0.3231, 0.2918, 0.02732, 1.0, 0.3185, 0.2918, 0.02624, 0.9961, 0.3185, 0.2918, 0.02624, 0.9961, 0.3185, 0.2918, 0.02624, 0.9961, 0.3185, 0.2918, 0.02624, 0.9961, 0.3185, 0.2918, 0.02624, 0.9961, 0.3185, 0.2918, 0.02624, 1.0, 0.3185, 0.2918, 0.02624, 1.0, 0.3185, 0.2918, 0.02624, 0.9961, 0.3185, 0.2918, 0.02624, 1.0, 0.3185, 0.2918, 0.02624, 1.0, 0.3185, 0.2918, 0.02624, 1.0, 0.3185, 0.2918, 0.02624, 1.0, 0.3185, 0.2918, 0.02624, 1.0, 0.3185, 0.2918, 0.02624, 1.0, 0.3185, 0.2918, 0.02624, 1.0, 0.3185, 0.2918, 0.02624, 1.0, 0.3185, 0.2918, 0.02624, 1.0, 0.3185, 0.2918, 0.02624, 1.0, 0.3185, 0.2918, 0.02624, 1.0, 0.3185, 0.2918, 0.02624, 1.0, 0.3185, 0.2918, 0.02624, 1.0, 0.3185, 0.2918, 0.02624, 1.0, 0.3185, 0.2918, 0.02624, 1.0, 0.3185, 0.2918, 0.02624, 1.0, 0.3185, 0.2918, 0.02624, 1.0, 0.3185, 0.2918, 0.02624, 1.0, 0.3185, 0.2918, 0.02624, 1.0, 0.3185, 0.2918, 0.02624, 1.0, 0.3185, 0.2918, 0.02624, 1.0, 0.3185, 0.2918, 0.02624, 1.0, 0.3185, 0.2918, 0.02624, 1.0, 0.3185, 0.2918, 0.02624, 1.0, 0.3231, 0.2918, 0.02732, 1.0, 0.3185, 0.2918, 0.02624, 0.9961, 0.3185, 0.2918, 0.02624, 0.9961, 0.3231, 0.2918, 0.02732, 1.0, 0.3185, 0.2918, 0.02624, 0.9961, 0.3185, 0.2918, 0.02624, 0.9961, 0.3185, 0.2918, 0.02624, 0.9961, 0.3185, 0.2918, 0.02624, 0.9961, 0.3185, 0.2918, 0.02624, 0.9961, 0.3185, 0.2918, 0.02624, 1.0, 0.3185, 0.2918, 0.02624, 1.0, 0.3185, 0.2918, 0.02624, 0.9961, 0.3185, 0.2918, 0.02624, 1.0, 0.3185, 0.2918, 0.02624, 1.0, 0.3185, 0.2918, 0.02624, 1.0, 0.3185, 0.2918, 0.02624, 1.0, 0.3185, 0.2918, 0.02624, 1.0, 0.3185, 0.2918, 0.02624, 1.0, 0.3185, 0.2918, 0.02624, 1.0, 0.3185, 0.2918, 0.02624, 1.0, 0.3185, 0.2918, 0.02624, 1.0, 0.3185, 0.2918, 0.02624, 1.0, 0.3185, 0.2918, 0.02624, 1.0, 0.3185, 0.2918, 0.02624, 1.0, 0.3185, 0.2918, 0.02624, 1.0, 0.3185, 0.2918, 0.02624, 1.0, 0.3185, 0.2918, 0.02624, 1.0, 0.3185, 0.2918, 0.02624, 1.0, 0.3185, 0.2918, 0.02624, 1.0, 0.3185, 0.2918, 0.02624, 1.0, 0.3185, 0.2918, 0.02624, 1.0, 0.3185, 0.2918, 0.02624, 1.0, 0.3185, 0.2918, 0.02624, 1.0, 0.3185, 0.2918, 0.02624, 1.0, 0.3185, 0.2918, 0.02624, 1.0, 0.3185, 0.2918, 0.02624, 1.0, 0.2623, 0.2623, 0.2623, 1.0, 0.2623, 0.2623, 0.2623, 1.0, 0.2623, 0.2623, 0.2623, 0.9961, 0.2623, 0.2623, 0.2623, 1.0, 0.2623, 0.2623, 0.2623, 1.0, 0.2623, 0.2623, 0.2623, 1.0, 0.2623, 0.2623, 0.2623, 0.9961, 0.2623, 0.2623, 0.2623, 0.9961, 0.2623, 0.2623, 0.2623, 1.0, 0.2623, 0.2623, 0.2623, 1.0, 0.2623, 0.2623, 0.2623, 1.0, 0.2623, 0.2623, 0.2623, 0.9961, 0.2623, 0.2623, 0.2623, 1.0, 0.2623, 0.2623, 0.2623, 1.0, 0.2623, 0.2623, 0.2623, 1.0, 0.2623, 0.2623, 0.2623, 1.0, 0.2623, 0.2623, 0.2623, 1.0, 0.2623, 0.2623, 0.2623, 1.0, 0.2623, 0.2623, 0.2623, 1.0, 0.2623, 0.2623, 0.2623, 1.0, 0.2623, 0.2623, 0.2623, 1.0, 0.2623, 0.2623, 0.2623, 1.0, 0.2623, 0.2623, 0.2623, 1.0, 0.2623, 0.2623, 0.2623, 1.0, 0.2623, 0.2623, 0.2623, 1.0, 0.2623, 0.2623, 0.2623, 1.0, 0.2623, 0.2623, 0.2623, 1.0, 0.2623, 0.2623, 0.2623, 1.0, 0.2623, 0.2623, 0.2623, 1.0, 0.2623, 0.2623, 0.2623, 0.9961, 0.2623, 0.2623, 0.2623, 1.0, 0.2623, 0.2623, 0.2623, 1.0, 0.2623, 0.2623, 0.2623, 0.9961, 0.2623, 0.2623, 0.2623, 0.9961, 0.2623, 0.2623, 0.2623, 1.0, 0.2623, 0.2623, 0.2623, 1.0, 0.2623, 0.2623, 0.2623, 1.0, 0.2623, 0.2623, 0.2623, 1.0, 0.2623, 0.2623, 0.2623, 0.9961, 0.2623, 0.2623, 0.2623, 0.9961, 0.2623, 0.2623, 0.2623, 0.9961, 0.2623, 0.2623, 0.2623, 0.9961, 0.2623, 0.2623, 0.2623, 0.9961, 0.2623, 0.2623, 0.2623, 0.9961, 0.2623, 0.2623, 0.2623, 0.9961, 0.2623, 0.2623, 0.2623, 0.9961, 0.2623, 0.2623, 0.2623, 1.0, 0.2623, 0.2623, 0.2623, 1.0, 0.2623, 0.2623, 0.2623, 1.0, 0.2623, 0.2623, 0.2623, 1.0, 0.2623, 0.2623, 0.2623, 1.0, 0.2623, 0.2623, 0.2623, 1.0, 0.2623, 0.2623, 0.2623, 1.0, 0.2623, 0.2623, 0.2623, 1.0, 0.2623, 0.2623, 0.2623, 1.0, 0.2623, 0.2623, 0.2623, 1.0, 0.2623, 0.2623, 0.2623, 1.0, 0.2623, 0.2623, 0.2623, 1.0, 0.2623, 0.2623, 0.2623, 1.0, 0.2623, 0.2623, 0.2623, 1.0, 0.2623, 0.2623, 0.2623, 1.0, 0.2623, 0.2623, 0.2623, 1.0, 0.2623, 0.2623, 0.2623, 1.0, 0.2623, 0.2623, 0.2623, 1.0, 0.2623, 0.2623, 0.2623, 1.0, 0.2623, 0.2623, 0.2623, 1.0, 0.2623, 0.2623, 0.2623, 1.0, 0.2623, 0.2623, 0.2623, 1.0, 0.2623, 0.2623, 0.2623, 1.0, 0.2623, 0.2623, 0.2623, 1.0, 0.2623, 0.2623, 0.2623, 1.0, 0.2623, 0.2623, 0.2623, 1.0, 0.2623, 0.2623, 0.2623, 1.0, 0.2623, 0.2623, 0.2623, 0.9961, 0.2623, 0.2623, 0.2623, 0.9961, 0.2623, 0.2623, 0.2623, 1.0, 0.2623, 0.2623, 0.2623, 0.9961, 0.2623, 0.2623, 0.2623, 0.9961, 0.2623, 0.2623, 0.2623, 0.9961, 0.2623, 0.2623, 0.2623, 0.9961, 0.2623, 0.2623, 0.2623, 0.9961, 0.2623, 0.2623, 0.2623, 1.0, 0.2623, 0.2623, 0.2623, 1.0, 0.2623, 0.2623, 0.2623, 0.9961, 0.2623, 0.2623, 0.2623, 1.0, 0.2623, 0.2623, 0.2623, 1.0, 0.2623, 0.2623, 0.2623, 1.0, 0.2623, 0.2623, 0.2623, 1.0, 0.2623, 0.2623, 0.2623, 1.0, 0.2623, 0.2623, 0.2623, 1.0, 0.2623, 0.2623, 0.2623, 1.0, 0.2623, 0.2623, 0.2623, 1.0, 0.2623, 0.2623, 0.2623, 1.0, 0.2623, 0.2623, 0.2623, 1.0, 0.2623, 0.2623, 0.2623, 1.0, 0.2623, 0.2623, 0.2623, 1.0, 0.2623, 0.2623, 0.2623, 1.0, 0.2623, 0.2623, 0.2623, 1.0, 0.2623, 0.2623, 0.2623, 1.0, 0.2623, 0.2623, 0.2623, 1.0, 0.2623, 0.2623, 0.2623, 1.0, 0.2623, 0.2623, 0.2623, 1.0, 0.2623, 0.2623, 0.2623, 1.0, 0.2623, 0.2623, 0.2623, 1.0, 0.2623, 0.2623, 0.2623, 1.0, 0.2623, 0.2623, 0.2623, 1.0, 0.2623, 0.2623, 0.2623, 1.0, 0.2623, 0.2623, 0.2623, 1.0, 0.2623, 0.2623, 0.2623, 1.0, 0.2623, 0.2623, 0.2623, 1.0, 0.2623, 0.2623, 0.2623, 1.0, 0.2623, 0.2623, 0.2623, 1.0, 0.2623, 0.2623, 0.2623, 1.0, 0.2623, 0.2623, 0.2623, 1.0, 0.2623, 0.2623, 0.2623, 1.0, 0.2623, 0.2623, 0.2623, 1.0, 0.2623, 0.2623, 0.2623, 1.0, 0.2623, 0.2623, 0.2623, 1.0, 0.2623, 0.2623, 0.2623, 1.0, 0.2623, 0.2623, 0.2623, 1.0, 0.2623, 0.2623, 0.2623, 1.0, 0.2623, 0.2623, 0.2623, 1.0, 0.2623, 0.2623, 0.2623, 1.0, 0.2623, 0.2623, 0.2623, 1.0, 0.2623, 0.2623, 0.2623, 1.0, 0.2623, 0.2623, 0.2623, 1.0, 0.2623, 0.2623, 0.2623, 1.0, 0.2623, 0.2623, 0.2623, 1.0, 0.2623, 0.2623, 0.2623, 1.0, 0.2623, 0.2623, 0.2623, 1.0, 0.2623, 0.2623, 0.2623, 1.0, 0.2623, 0.2623, 0.2623, 1.0, 0.2623, 0.2623, 0.2623, 1.0, 0.2623, 0.2623, 0.2623, 1.0, 0.2623, 0.2623, 0.2623, 1.0, 0.2623, 0.2623, 0.2623, 1.0, 0.2623, 0.2623, 0.2623, 1.0, 0.2623, 0.2623, 0.2623, 1.0, 0.2623, 0.2623, 0.2623, 0.9961, 0.2623, 0.2623, 0.2623, 0.9961, 0.2623, 0.2623, 0.2623, 0.9961, 0.2623, 0.2623, 0.2623, 0.9961, 0.2623, 0.2623, 0.2623, 0.9961, 0.2623, 0.2623, 0.2623, 0.9961, 0.2623, 0.2623, 0.2623, 1.0, 0.2623, 0.2623, 0.2623, 1.0, 0.2623, 0.2623, 0.2623, 0.9961, 0.2623, 0.2623, 0.2623, 0.9961, 0.2623, 0.2623, 0.2623, 0.9961, 0.2623, 0.2623, 0.2623, 0.9961, 0.2623, 0.2623, 0.2623, 0.9961, 0.2623, 0.2623, 0.2623, 0.9961, 0.2623, 0.2623, 0.2623, 0.9961, 0.2623, 0.2623, 0.2623, 0.9961, 0.2623, 0.2623, 0.2623, 1.0, 0.2623, 0.2623, 0.2623, 1.0, 0.2623, 0.2623, 0.2623, 1.0, 0.2623, 0.2623, 0.2623, 1.0, 0.2623, 0.2623, 0.2623, 1.0, 0.2623, 0.2623, 0.2623, 1.0, 0.2623, 0.2623, 0.2623, 1.0, 0.2623, 0.2623, 0.2623, 1.0, 0.2623, 0.2623, 0.2623, 1.0, 0.2623, 0.2623, 0.2623, 1.0, 0.2623, 0.2623, 0.2623, 1.0, 0.2623, 0.2623, 0.2623, 1.0, 0.2623, 0.2623, 0.2623, 1.0, 0.2623, 0.2623, 0.2623, 1.0, 0.2623, 0.2623, 0.2623, 1.0, 0.2623, 0.2623, 0.2623, 1.0, 0.2623, 0.2623, 0.2623, 1.0, 0.2623, 0.2623, 0.2623, 1.0, 0.2623, 0.2623, 0.2623, 1.0, 0.2623, 0.2623, 0.2623, 1.0, 0.2623, 0.2623, 0.2623, 1.0, 0.2623, 0.2623, 0.2623, 1.0, 0.2623, 0.2623, 0.2623, 1.0, 0.2623, 0.2623, 0.2623, 1.0, 0.2623, 0.2623, 0.2623, 1.0, 0.2623, 0.2623, 0.2623, 1.0, 0.2623, 0.2623, 0.2623, 1.0, 0.2623, 0.2623, 0.2623, 0.9961, 0.2623, 0.2623, 0.2623, 0.9961, 0.2623, 0.2623, 0.2623, 1.0, 0.2623, 0.2623, 0.2623, 0.9961, 0.2623, 0.2623, 0.2623, 0.9961, 0.2623, 0.2623, 0.2623, 0.9961, 0.2623, 0.2623, 0.2623, 0.9961, 0.2623, 0.2623, 0.2623, 0.9961, 0.2623, 0.2623, 0.2623, 1.0, 0.2623, 0.2623, 0.2623, 1.0, 0.2623, 0.2623, 0.2623, 0.9961, 0.2623, 0.2623, 0.2623, 1.0, 0.2623, 0.2623, 0.2623, 1.0, 0.2623, 0.2623, 0.2623, 1.0, 0.2623, 0.2623, 0.2623, 1.0, 0.2623, 0.2623, 0.2623, 1.0, 0.2623, 0.2623, 0.2623, 1.0, 0.2623, 0.2623, 0.2623, 1.0, 0.2623, 0.2623, 0.2623, 1.0, 0.2623, 0.2623, 0.2623, 1.0, 0.2623, 0.2623, 0.2623, 1.0, 0.2623, 0.2623, 0.2623, 1.0, 0.2623, 0.2623, 0.2623, 1.0, 0.2623, 0.2623, 0.2623, 1.0, 0.2623, 0.2623, 0.2623, 1.0, 0.2623, 0.2623, 0.2623, 1.0, 0.2623, 0.2623, 0.2623, 1.0, 0.2623, 0.2623, 0.2623, 1.0, 0.2623, 0.2623, 0.2623, 1.0, 0.2623, 0.2623, 0.2623, 1.0, 0.2623, 0.2623, 0.2623, 1.0, 0.2623, 0.2623, 0.2623, 1.0, 0.2623, 0.2623, 0.2623, 1.0, 0.2623, 0.2623, 0.2623, 1.0, 0.2623, 0.2623, 0.2623, 1.0, 0.2623, 0.2623, 0.2623, 1.0, 0.2623, 0.2623, 0.2623, 1.0, 0.2623, 0.2623, 0.2623, 0.9961, 0.2623, 0.2623, 0.2623, 0.9961, 0.2623, 0.2623, 0.2623, 0.9961, 0.2623, 0.2623, 0.2623, 0.9961, 0.2623, 0.2623, 0.2623, 0.9961, 0.2623, 0.2623, 0.2623, 0.9961, 0.2623, 0.2623, 0.2623, 0.9961, 0.2623, 0.2623, 0.2623, 0.9961, 0.2623, 0.2623, 0.2623, 1.0, 0.2623, 0.2623, 0.2623, 1.0, 0.2623, 0.2623, 0.2623, 1.0, 0.2623, 0.2623, 0.2623, 1.0, 0.2623, 0.2623, 0.2623, 1.0, 0.2623, 0.2623, 0.2623, 1.0, 0.2623, 0.2623, 0.2623, 1.0, 0.2623, 0.2623, 0.2623, 1.0, 0.2623, 0.2623, 0.2623, 1.0, 0.2623, 0.2623, 0.2623, 1.0, 0.2623, 0.2623, 0.2623, 1.0, 0.2623, 0.2623, 0.2623, 1.0, 0.2623, 0.2623, 0.2623, 1.0, 0.2623, 0.2623, 0.2623, 1.0, 0.2623, 0.2623, 0.2623, 1.0, 0.2623, 0.2623, 0.2623, 1.0, 0.2623, 0.2623, 0.2623, 1.0, 0.2623, 0.2623, 0.2623, 1.0, 0.2623, 0.2623, 0.2623, 1.0, 0.2623, 0.2623, 0.2623, 1.0, 0.2623, 0.2623, 0.2623, 1.0, 0.2623, 0.2623, 0.2623, 1.0, 0.2623, 0.2623, 0.2623, 1.0, 0.2623, 0.2623, 0.2623, 1.0, 0.2623, 0.2623, 0.2623, 1.0, 0.2623, 0.2623, 0.2623, 1.0, 0.2623, 0.2623, 0.2623, 1.0, 0.2623, 0.2623, 0.2623, 1.0, 0.2623, 0.2623, 0.2623, 1.0, 0.2623, 0.2623, 0.2623, 1.0, 0.2623, 0.2623, 0.2623, 1.0, 0.2623, 0.2623, 0.2623, 1.0, 0.2623, 0.2623, 0.2623, 1.0, 0.2623, 0.2623, 0.2623, 1.0, 0.2623, 0.2623, 0.2623, 1.0, 0.2623, 0.2623, 0.2623, 1.0, 0.2623, 0.2623, 0.2623, 1.0, 0.2623, 0.2623, 0.2623, 1.0, 0.2623, 0.2623, 0.2623, 1.0, 0.2623, 0.2623, 0.2623, 1.0, 0.2623, 0.2623, 0.2623, 1.0, 0.2623, 0.2623, 0.2623, 1.0, 0.2623, 0.2623, 0.2623, 1.0, 0.2623, 0.2623, 0.2623, 1.0, 0.2623, 0.2623, 0.2623, 1.0, 0.2623, 0.2623, 0.2623, 1.0, 0.2623, 0.2623, 0.2623, 1.0, 0.2623, 0.2623, 0.2623, 1.0, 0.2623, 0.2623, 0.2623, 1.0, 0.2623, 0.2623, 0.2623, 1.0, 0.2623, 0.2623, 0.2623, 1.0, 0.2623, 0.2623, 0.2623, 1.0, 0.2623, 0.2623, 0.2623, 1.0, 0.2623, 0.2623, 0.2623, 1.0, 0.2623, 0.2623, 0.2623, 1.0, 0.2623, 0.2623, 0.2623, 0.9961, 0.2623, 0.2623, 0.2623, 0.9961, 0.2623, 0.2623, 0.2623, 1.0, 0.2623, 0.2623, 0.2623, 0.9961, 0.2623, 0.2623, 0.2623, 0.9961, 0.2623, 0.2623, 0.2623, 0.9961, 0.2623, 0.2623, 0.2623, 0.9961, 0.09531, 0.09531, 0.09531, 1.0, 0.09306, 0.09306, 0.09306, 0.9961, 0.09306, 0.09306, 0.09306, 0.9961, 0.09531, 0.09531, 0.09531, 1.0, 0.09306, 0.09306, 0.09306, 0.9961, 0.09084, 0.09084, 0.09084, 0.9961, 0.09306, 0.09306, 0.09306, 0.9961, 0.09306, 0.09306, 0.09306, 0.9961, 0.09084, 0.09084, 0.09084, 0.9961, 0.09084, 0.09084, 0.09084, 1.0, 0.09306, 0.09306, 0.09306, 1.0, 0.09306, 0.09306, 0.09306, 0.9961, 0.09084, 0.09084, 0.09084, 1.0, 0.09084, 0.09084, 0.09084, 1.0, 0.09306, 0.09306, 0.09306, 1.0, 0.09306, 0.09306, 0.09306, 1.0, 0.09084, 0.09084, 0.09084, 1.0, 0.09084, 0.09084, 0.09084, 1.0, 0.09306, 0.09306, 0.09306, 1.0, 0.09306, 0.09306, 0.09306, 1.0, 0.09084, 0.09084, 0.09084, 1.0, 0.09084, 0.09084, 0.09084, 1.0, 0.09306, 0.09306, 0.09306, 1.0, 0.09306, 0.09306, 0.09306, 1.0, 0.09084, 0.09084, 0.09084, 1.0, 0.09084, 0.09084, 0.09084, 1.0, 0.09306, 0.09306, 0.09306, 1.0, 0.09306, 0.09306, 0.09306, 1.0, 0.09084, 0.09084, 0.09084, 1.0, 0.09084, 0.09084, 0.09084, 1.0, 0.09306, 0.09306, 0.09306, 1.0, 0.09306, 0.09306, 0.09306, 1.0, 0.09084, 0.09084, 0.09084, 1.0, 0.09084, 0.09084, 0.09084, 1.0, 0.09306, 0.09306, 0.09306, 1.0, 0.09306, 0.09306, 0.09306, 1.0, 0.07227, 0.07227, 0.07619, 1.0, 0.07227, 0.07227, 0.07619, 0.9961, 0.07227, 0.07227, 0.07619, 0.9961, 0.07227, 0.07227, 0.07619, 1.0, 0.07227, 0.07227, 0.07619, 0.9961, 0.07227, 0.07227, 0.07619, 0.9961, 0.07227, 0.07227, 0.07619, 0.9961, 0.07227, 0.07227, 0.07619, 0.9961, 0.07227, 0.07227, 0.07619, 0.9961, 0.07227, 0.07227, 0.07619, 1.0, 0.07227, 0.07227, 0.07619, 1.0, 0.07227, 0.07227, 0.07619, 0.9961, 0.07227, 0.07227, 0.07619, 1.0, 0.07227, 0.07227, 0.07619, 1.0, 0.07227, 0.07227, 0.07619, 1.0, 0.07227, 0.07227, 0.07619, 1.0, 0.07227, 0.07227, 0.07619, 1.0, 0.07227, 0.07227, 0.07619, 1.0, 0.07227, 0.07227, 0.07619, 1.0, 0.07227, 0.07227, 0.07619, 1.0, 0.07227, 0.07227, 0.07619, 1.0, 0.07227, 0.07227, 0.07619, 1.0, 0.07227, 0.07227, 0.07619, 1.0, 0.07227, 0.07227, 0.07619, 1.0, 0.07227, 0.07227, 0.07619, 1.0, 0.07227, 0.07227, 0.07619, 1.0, 0.07227, 0.07227, 0.07619, 1.0, 0.07227, 0.07227, 0.07619, 1.0, 0.07227, 0.07227, 0.07619, 1.0, 0.07227, 0.07227, 0.07619, 1.0, 0.07227, 0.07227, 0.07619, 1.0, 0.07227, 0.07227, 0.07619, 1.0, 0.07227, 0.07227, 0.07619, 1.0, 0.07227, 0.07227, 0.07619, 1.0, 0.07227, 0.07227, 0.07619, 1.0, 0.07227, 0.07227, 0.07619, 1.0, 0.01681, 0.01681, 0.01764, 1.0, 0.01681, 0.01681, 0.01681, 0.9961, 0.01681, 0.01681, 0.01681, 0.9961, 0.01681, 0.01681, 0.01764, 1.0, 0.01681, 0.01681, 0.01681, 0.9961, 0.01681, 0.01681, 0.01681, 0.9961, 0.01681, 0.01681, 0.01681, 0.9961, 0.01681, 0.01681, 0.01681, 0.9961, 0.01681, 0.01681, 0.01681, 0.9961, 0.01681, 0.01681, 0.01681, 1.0, 0.01681, 0.01681, 0.01681, 1.0, 0.01681, 0.01681, 0.01681, 0.9961, 0.01681, 0.01681, 0.01681, 1.0, 0.01681, 0.01681, 0.01681, 1.0, 0.01681, 0.01681, 0.01681, 1.0, 0.01681, 0.01681, 0.01681, 1.0, 0.01681, 0.01681, 0.01681, 1.0, 0.01681, 0.01681, 0.01681, 1.0, 0.01681, 0.01681, 0.01681, 1.0, 0.01681, 0.01681, 0.01681, 1.0, 0.01681, 0.01681, 0.01681, 1.0, 0.01681, 0.01681, 0.01681, 1.0, 0.01681, 0.01681, 0.01681, 1.0, 0.01681, 0.01681, 0.01681, 1.0, 0.01681, 0.01681, 0.01681, 1.0, 0.01681, 0.01681, 0.01681, 1.0, 0.01681, 0.01681, 0.01681, 1.0, 0.01681, 0.01681, 0.01681, 1.0, 0.01681, 0.01681, 0.01681, 1.0, 0.01681, 0.01681, 0.01681, 1.0, 0.01681, 0.01681, 0.01681, 1.0, 0.01681, 0.01681, 0.01681, 1.0, 0.01681, 0.01681, 0.01681, 1.0, 0.01681, 0.01681, 0.01681, 1.0, 0.01681, 0.01681, 0.01681, 1.0, 0.01681, 0.01681, 0.01681, 1.0, 0.2623, 0.2623, 0.2623, 1.0, 0.2623, 0.2623, 0.2623, 0.9961, 0.2623, 0.2623, 0.2623, 1.0, 0.2623, 0.2623, 0.2623, 1.0, 0.2623, 0.2623, 0.2623, 0.9961, 0.2623, 0.2623, 0.2623, 0.9961, 0.2623, 0.2623, 0.2623, 1.0, 0.2623, 0.2623, 0.2623, 1.0, 0.2623, 0.2623, 0.2623, 0.9961, 0.2623, 0.2623, 0.2623, 1.0, 0.2623, 0.2623, 0.2623, 1.0, 0.2623, 0.2623, 0.2623, 1.0, 0.2623, 0.2623, 0.2623, 1.0, 0.2623, 0.2623, 0.2623, 1.0, 0.2623, 0.2623, 0.2623, 1.0, 0.2623, 0.2623, 0.2623, 1.0, 0.2623, 0.2623, 0.2623, 1.0, 0.2623, 0.2623, 0.2623, 1.0, 0.2623, 0.2623, 0.2623, 1.0, 0.2623, 0.2623, 0.2623, 1.0, 0.2623, 0.2623, 0.2623, 1.0, 0.2623, 0.2623, 0.2623, 1.0, 0.2623, 0.2623, 0.2623, 1.0, 0.2623, 0.2623, 0.2623, 1.0, 0.2623, 0.2623, 0.2623, 1.0, 0.2623, 0.2623, 0.2623, 1.0, 0.2623, 0.2623, 0.2623, 1.0, 0.2623, 0.2623, 0.2623, 1.0, 0.2623, 0.2623, 0.2623, 1.0, 0.2623, 0.2623, 0.2623, 1.0, 0.2623, 0.2623, 0.2623, 0.9961, 0.2623, 0.2623, 0.2623, 1.0, 0.2623, 0.2623, 0.2623, 1.0, 0.2623, 0.2623, 0.2623, 1.0, 0.2623, 0.2623, 0.2623, 0.9961, 0.2623, 0.2623, 0.2623, 0.9961, 0.2623, 0.2623, 0.2623, 1.0, 0.2623, 0.2623, 0.2623, 0.9961, 0.2623, 0.2623, 0.2623, 0.9961, 0.2623, 0.2623, 0.2623, 1.0, 0.2623, 0.2623, 0.2623, 0.9961, 0.2623, 0.2623, 0.2623, 0.9961, 0.2623, 0.2623, 0.2623, 0.9961, 0.2623, 0.2623, 0.2623, 0.9961, 0.2623, 0.2623, 0.2623, 0.9961, 0.2623, 0.2623, 0.2623, 1.0, 0.2623, 0.2623, 0.2623, 1.0, 0.2623, 0.2623, 0.2623, 0.9961, 0.2623, 0.2623, 0.2623, 1.0, 0.2623, 0.2623, 0.2623, 1.0, 0.2623, 0.2623, 0.2623, 1.0, 0.2623, 0.2623, 0.2623, 1.0, 0.2623, 0.2623, 0.2623, 1.0, 0.2623, 0.2623, 0.2623, 1.0, 0.2623, 0.2623, 0.2623, 1.0, 0.2623, 0.2623, 0.2623, 1.0, 0.2623, 0.2623, 0.2623, 1.0, 0.2623, 0.2623, 0.2623, 1.0, 0.2623, 0.2623, 0.2623, 1.0, 0.2623, 0.2623, 0.2623, 1.0, 0.2623, 0.2623, 0.2623, 1.0, 0.2623, 0.2623, 0.2623, 1.0, 0.2623, 0.2623, 0.2623, 1.0, 0.2623, 0.2623, 0.2623, 1.0, 0.2623, 0.2623, 0.2623, 1.0, 0.2623, 0.2623, 0.2623, 1.0, 0.2623, 0.2623, 0.2623, 1.0, 0.2623, 0.2623, 0.2623, 1.0, 0.2623, 0.2623, 0.2623, 1.0, 0.2623, 0.2623, 0.2623, 1.0, 0.2623, 0.2623, 0.2623, 1.0, 0.2623, 0.2623, 0.2623, 1.0, 0.2623, 0.2623, 0.2623, 1.0, 0.2623, 0.2623, 0.2623, 0.9961, 0.2623, 0.2623, 0.2623, 0.9961, 0.2623, 0.2623, 0.2623, 1.0, 0.2623, 0.2623, 0.2623, 0.9961, 0.2623, 0.2623, 0.2623, 0.9961, 0.2623, 0.2623, 0.2623, 0.9961, 0.2623, 0.2623, 0.2623, 0.9961, 0.2623, 0.2623, 0.2623, 0.9961, 0.2623, 0.2623, 0.2623, 1.0, 0.2623, 0.2623, 0.2623, 1.0, 0.2623, 0.2623, 0.2623, 0.9961, 0.2623, 0.2623, 0.2623, 1.0, 0.2623, 0.2623, 0.2623, 1.0, 0.2623, 0.2623, 0.2623, 1.0, 0.2623, 0.2623, 0.2623, 1.0, 0.2623, 0.2623, 0.2623, 1.0, 0.2623, 0.2623, 0.2623, 1.0, 0.2623, 0.2623, 0.2623, 1.0, 0.2623, 0.2623, 0.2623, 1.0, 0.2623, 0.2623, 0.2623, 1.0, 0.2623, 0.2623, 0.2623, 1.0, 0.2623, 0.2623, 0.2623, 1.0, 0.2623, 0.2623, 0.2623, 1.0, 0.2623, 0.2623, 0.2623, 1.0, 0.2623, 0.2623, 0.2623, 1.0, 0.2623, 0.2623, 0.2623, 1.0, 0.2623, 0.2623, 0.2623, 1.0, 0.2623, 0.2623, 0.2623, 1.0, 0.2623, 0.2623, 0.2623, 1.0, 0.2623, 0.2623, 0.2623, 1.0, 0.2623, 0.2623, 0.2623, 1.0, 0.2623, 0.2623, 0.2623, 1.0, 0.2623, 0.2623, 0.2623, 1.0, 0.2623, 0.2623, 0.2623, 1.0, 0.2623, 0.2623, 0.2623, 1.0, 0.2623, 0.2623, 0.2623, 1.0, 0.2623, 0.2623, 0.2623, 0.9961, 0.2623, 0.2623, 0.2623, 0.9961, 0.2623, 0.2623, 0.2623, 1.0, 0.2623, 0.2623, 0.2623, 0.9961, 0.2623, 0.2623, 0.2623, 0.9961, 0.2623, 0.2623, 0.2623, 0.9961, 0.2623, 0.2623, 0.2623, 0.9961, 0.2623, 0.2623, 0.2623, 0.9961, 0.2623, 0.2623, 0.2623, 1.0, 0.2623, 0.2623, 0.2623, 1.0, 0.2623, 0.2623, 0.2623, 0.9961, 0.2623, 0.2623, 0.2623, 1.0, 0.2623, 0.2623, 0.2623, 1.0, 0.2623, 0.2623, 0.2623, 1.0, 0.2623, 0.2623, 0.2623, 1.0, 0.2623, 0.2623, 0.2623, 1.0, 0.2623, 0.2623, 0.2623, 1.0, 0.2623, 0.2623, 0.2623, 1.0, 0.2623, 0.2623, 0.2623, 1.0, 0.2623, 0.2623, 0.2623, 1.0, 0.2623, 0.2623, 0.2623, 1.0, 0.2623, 0.2623, 0.2623, 1.0, 0.2623, 0.2623, 0.2623, 1.0, 0.2623, 0.2623, 0.2623, 1.0, 0.2623, 0.2623, 0.2623, 1.0, 0.2623, 0.2623, 0.2623, 1.0, 0.2623, 0.2623, 0.2623, 1.0, 0.2623, 0.2623, 0.2623, 1.0, 0.2623, 0.2623, 0.2623, 1.0, 0.2623, 0.2623, 0.2623, 1.0, 0.2623, 0.2623, 0.2623, 1.0, 0.2623, 0.2623, 0.2623, 1.0, 0.2623, 0.2623, 0.2623, 1.0, 0.2623, 0.2623, 0.2623, 1.0, 0.2623, 0.2623, 0.2623, 1.0, 0.2623, 0.2623, 0.2623, 1.0, 0.2623, 0.2623, 0.2623, 1.0, 0.2623, 0.2623, 0.2623, 0.9961, 0.2623, 0.2623, 0.2623, 1.0, 0.2623, 0.2623, 0.2623, 1.0, 0.2623, 0.2623, 0.2623, 1.0, 0.2623, 0.2623, 0.2623, 0.9961, 0.2623, 0.2623, 0.2623, 0.9961, 0.2623, 0.2623, 0.2623, 1.0, 0.2623, 0.2623, 0.2623, 1.0, 0.2623, 0.2623, 0.2623, 1.0, 0.2623, 0.2623, 0.2623, 0.9961, 0.2623, 0.2623, 0.2623, 1.0, 0.2623, 0.2623, 0.2623, 1.0, 0.2623, 0.2623, 0.2623, 1.0, 0.2623, 0.2623, 0.2623, 1.0, 0.2623, 0.2623, 0.2623, 1.0, 0.2623, 0.2623, 0.2623, 1.0, 0.2623, 0.2623, 0.2623, 1.0, 0.2623, 0.2623, 0.2623, 1.0, 0.2623, 0.2623, 0.2623, 1.0, 0.2623, 0.2623, 0.2623, 1.0, 0.2623, 0.2623, 0.2623, 1.0, 0.2623, 0.2623, 0.2623, 1.0, 0.2623, 0.2623, 0.2623, 1.0, 0.2623, 0.2623, 0.2623, 1.0, 0.2623, 0.2623, 0.2623, 1.0, 0.2623, 0.2623, 0.2623, 1.0, 0.2623, 0.2623, 0.2623, 1.0, 0.2623, 0.2623, 0.2623, 0.9961, 0.2623, 0.2623, 0.2623, 1.0, 0.2623, 0.2623, 0.2623, 1.0, 0.2623, 0.2623, 0.2623, 0.9961, 0.2623, 0.2623, 0.2623, 0.9961, 0.2623, 0.2623, 0.2623, 1.0, 0.2623, 0.2623, 0.2623, 1.0, 0.2623, 0.2623, 0.2623, 1.0, 0.2623, 0.2623, 0.2623, 1.0, 0.2623, 0.2623, 0.2623, 1.0, 0.2623, 0.2623, 0.2623, 1.0, 0.2623, 0.2623, 0.2623, 1.0, 0.2623, 0.2623, 0.2623, 1.0, 0.2623, 0.2623, 0.2623, 1.0, 0.2623, 0.2623, 0.2623, 1.0, 0.2623, 0.2623, 0.2623, 1.0, 0.2623, 0.2623, 0.2623, 1.0, 0.2623, 0.2623, 0.2623, 1.0, 0.2623, 0.2623, 0.2623, 1.0, 0.2623, 0.2623, 0.2623, 1.0, 0.2623, 0.2623, 0.2623, 1.0, 0.2623, 0.2623, 0.2623, 1.0, 0.2623, 0.2623, 0.2623, 1.0, 0.2623, 0.2623, 0.2623, 1.0, 0.2623, 0.2623, 0.2623, 1.0, 0.2623, 0.2623, 0.2623, 1.0, 0.2623, 0.2623, 0.2623, 1.0, 0.2623, 0.2623, 0.2623, 1.0, 0.2623, 0.2623, 0.2623, 1.0, 0.2623, 0.2623, 0.2623, 1.0, 0.2623, 0.2623, 0.2623, 1.0, 0.2623, 0.2623, 0.2623, 1.0, 0.2623, 0.2623, 0.2623, 1.0, 0.2623, 0.2623, 0.2623, 1.0, 0.2623, 0.2623, 0.2623, 1.0, 0.2623, 0.2623, 0.2623, 1.0, 0.2623, 0.2623, 0.2623, 0.9961, 0.2623, 0.2623, 0.2623, 0.9961, 0.2623, 0.2623, 0.2623, 1.0, 0.2623, 0.2623, 0.2623, 0.9961, 0.2623, 0.2623, 0.2623, 0.9961, 0.2623, 0.2623, 0.2623, 0.9961, 0.2623, 0.2623, 0.2623, 0.9961, 0.01681, 0.01681, 0.01764, 1.0, 0.01681, 0.01681, 0.01681, 0.9961, 0.01681, 0.01681, 0.01681, 0.9961, 0.01681, 0.01681, 0.01764, 1.0, 0.01681, 0.01681, 0.01681, 0.9961, 0.01681, 0.01681, 0.01681, 0.9961, 0.01681, 0.01681, 0.01681, 0.9961, 0.01681, 0.01681, 0.01681, 0.9961, 0.01681, 0.01681, 0.01681, 0.9961, 0.01681, 0.01681, 0.01681, 1.0, 0.01681, 0.01681, 0.01681, 1.0, 0.01681, 0.01681, 0.01681, 0.9961, 0.01681, 0.01681, 0.01681, 1.0, 0.01681, 0.01681, 0.01681, 1.0, 0.01681, 0.01681, 0.01681, 1.0, 0.01681, 0.01681, 0.01681, 1.0, 0.01681, 0.01681, 0.01681, 1.0, 0.01681, 0.01681, 0.01681, 1.0, 0.01681, 0.01681, 0.01681, 1.0, 0.01681, 0.01681, 0.01681, 1.0, 0.01681, 0.01681, 0.01681, 1.0, 0.01681, 0.01681, 0.01681, 1.0, 0.01681, 0.01681, 0.01681, 1.0, 0.01681, 0.01681, 0.01681, 1.0, 0.01681, 0.01681, 0.01681, 1.0, 0.01681, 0.01681, 0.01681, 1.0, 0.01681, 0.01681, 0.01681, 1.0, 0.01681, 0.01681, 0.01681, 1.0, 0.01681, 0.01681, 0.01681, 1.0, 0.01681, 0.01681, 0.01681, 1.0, 0.01681, 0.01681, 0.01681, 1.0, 0.01681, 0.01681, 0.01681, 1.0, 0.01681, 0.01681, 0.01681, 1.0, 0.01681, 0.01681, 0.01681, 1.0, 0.01681, 0.01681, 0.01681, 1.0, 0.01681, 0.01681, 0.01681, 1.0, 0.09531, 0.09531, 0.09531, 1.0, 0.09306, 0.09306, 0.09306, 0.9961, 0.09306, 0.09306, 0.09306, 0.9961, 0.09531, 0.09531, 0.09531, 1.0, 0.09306, 0.09306, 0.09306, 0.9961, 0.09306, 0.09306, 0.09306, 0.9961, 0.09084, 0.09084, 0.09084, 0.9961, 0.09306, 0.09306, 0.09306, 0.9961, 0.09306, 0.09306, 0.09306, 0.9961, 0.09306, 0.09306, 0.09306, 1.0, 0.09084, 0.09084, 0.09084, 1.0, 0.09084, 0.09084, 0.09084, 0.9961, 0.09306, 0.09306, 0.09306, 1.0, 0.09306, 0.09306, 0.09306, 1.0, 0.09084, 0.09084, 0.09084, 1.0, 0.09084, 0.09084, 0.09084, 1.0, 0.09306, 0.09306, 0.09306, 1.0, 0.09306, 0.09306, 0.09306, 1.0, 0.09084, 0.09084, 0.09084, 1.0, 0.09084, 0.09084, 0.09084, 1.0, 0.09306, 0.09306, 0.09306, 1.0, 0.09306, 0.09306, 0.09306, 1.0, 0.09084, 0.09084, 0.09084, 1.0, 0.09084, 0.09084, 0.09084, 1.0, 0.09306, 0.09306, 0.09306, 1.0, 0.09306, 0.09306, 0.09306, 1.0, 0.09084, 0.09084, 0.09084, 1.0, 0.09084, 0.09084, 0.09084, 1.0, 0.09306, 0.09306, 0.09306, 1.0, 0.09306, 0.09306, 0.09306, 1.0, 0.09084, 0.09084, 0.09084, 1.0, 0.09084, 0.09084, 0.09084, 1.0, 0.09306, 0.09306, 0.09306, 1.0, 0.09306, 0.09306, 0.09306, 1.0, 0.09084, 0.09084, 0.09084, 1.0, 0.09084, 0.09084, 0.09084, 1.0, 0.2542, 0.2542, 0.2542, 1.0, 0.2542, 0.2542, 0.2542, 1.0, 0.2542, 0.2542, 0.2542, 1.0, 0.2542, 0.2542, 0.2542, 1.0, 0.2542, 0.2542, 0.2542, 1.0, 0.2542, 0.2542, 0.2542, 1.0, 0.2542, 0.2542, 0.2542, 1.0, 0.2542, 0.2542, 0.2542, 1.0, 0.2542, 0.2542, 0.2542, 1.0, 0.2542, 0.2542, 0.2542, 1.0, 0.2542, 0.2542, 0.2542, 1.0, 0.2542, 0.2542, 0.2542, 1.0, 0.2542, 0.2542, 0.2542, 1.0, 0.2542, 0.2542, 0.2542, 1.0, 0.2542, 0.2542, 0.2542, 1.0, 0.2542, 0.2542, 0.2542, 1.0, 0.2542, 0.2542, 0.2542, 1.0, 0.2542, 0.2542, 0.2542, 1.0, 0.2542, 0.2542, 0.2542, 1.0, 0.2542, 0.2542, 0.2542, 1.0, 0.2542, 0.2542, 0.2542, 1.0, 0.2542, 0.2542, 0.2542, 1.0, 0.2542, 0.2542, 0.2542, 1.0, 0.2542, 0.2542, 0.2542, 1.0, 0.2542, 0.2542, 0.2542, 1.0, 0.2542, 0.2542, 0.2542, 1.0, 0.2542, 0.2542, 0.2542, 1.0, 0.2542, 0.2542, 0.2542, 1.0, 0.2542, 0.2542, 0.2542, 1.0, 0.2542, 0.2542, 0.2542, 0.9961, 0.2542, 0.2542, 0.2542, 0.9961, 0.2542, 0.2542, 0.2542, 1.0, 0.2542, 0.2542, 0.2542, 0.9961, 0.2542, 0.2542, 0.2542, 0.9961, 0.2542, 0.2542, 0.2542, 0.9961, 0.2542, 0.2542, 0.2542, 0.9961, 0.2542, 0.2542, 0.2542, 1.0, 0.2542, 0.2542, 0.2542, 1.0, 0.2542, 0.2542, 0.2542, 1.0, 0.2542, 0.2542, 0.2542, 1.0, 0.2542, 0.2542, 0.2542, 1.0, 0.2542, 0.2542, 0.2542, 1.0, 0.2542, 0.2542, 0.2542, 1.0, 0.2542, 0.2542, 0.2542, 1.0, 0.2542, 0.2542, 0.2542, 1.0, 0.2542, 0.2542, 0.2542, 1.0, 0.2542, 0.2542, 0.2542, 1.0, 0.2542, 0.2542, 0.2542, 1.0, 0.2542, 0.2542, 0.2542, 1.0, 0.2542, 0.2542, 0.2542, 1.0, 0.2542, 0.2542, 0.2542, 1.0, 0.2542, 0.2542, 0.2542, 1.0, 0.2542, 0.2542, 0.2542, 1.0, 0.2542, 0.2542, 0.2542, 1.0, 0.2542, 0.2542, 0.2542, 1.0, 0.2542, 0.2542, 0.2542, 1.0, 0.2542, 0.2542, 0.2542, 1.0, 0.2542, 0.2542, 0.2542, 1.0, 0.2542, 0.2542, 0.2542, 1.0, 0.2542, 0.2542, 0.2542, 1.0, 0.2542, 0.2542, 0.2542, 1.0, 0.2542, 0.2542, 0.2542, 1.0, 0.2542, 0.2542, 0.2542, 1.0, 0.2542, 0.2542, 0.2542, 1.0, 0.2542, 0.2542, 0.2542, 1.0, 0.2542, 0.2542, 0.2542, 0.9961, 0.2542, 0.2542, 0.2542, 0.9961, 0.2542, 0.2542, 0.2542, 1.0, 0.2542, 0.2542, 0.2542, 0.9961, 0.2542, 0.2542, 0.2542, 0.9961, 0.2542, 0.2542, 0.2542, 0.9961, 0.2542, 0.2542, 0.2542, 0.9961])
me_cube_001.use_remesh_preserve_volume = False
me_cube_001.use_remesh_preserve_attributes = False
me_cube_001.use_mirror_vertex_groups = False
me_cube_001.use_paint_bone_selection = False
me_cube_001.use_paint_mask = True
me_cube_001.update()

# ---- objects
ob_trackshortstraight = bpy.data.objects.new('TrackShortStraight', me_cube_001)

# ---- transforms, parenting, visibility, modifiers, constraints
ob_trackshortstraight.location = (-8.0, -8.0, 0.0)
ob_trackshortstraight.lineart.crease_threshold = 0.0
_m = ob_trackshortstraight.modifiers.new('EdgeSplit', 'EDGE_SPLIT')

# ---- collection membership
col_collection_1.objects.link(ob_trackshortstraight)

# ---- scene / render settings (as saved in the file)
scene.frame_start = 1; scene.frame_end = 250; scene.frame_set(2)
scene.render.engine = 'BLENDER_EEVEE_NEXT'
scene.render.image_settings.color_mode = 'RGB'
scene.render.image_settings.compression = 90
scene.render.resolution_percentage = 50
scene.render.dither_intensity = 0.0
scene.render.bake_margin = 2
scene.render.bake_bias = 0.0
scene.cycles.use_denoising = False
scene.cycles.samples = 10
scene.cycles.sampling_pattern = 'TABULATED_SOBOL'
scene.cycles.light_sampling_threshold = 0.0
scene.cycles.use_adaptive_sampling = False
scene.cycles.use_light_tree = False
scene.cycles.blur_glossy = 0.0
scene.cycles.volume_bounces = 1
scene.cycles.pixel_filter_type = 'GAUSSIAN'
scene.cycles.sample_clamp_indirect = 0.0
scene.view_settings.view_transform = 'Standard'
bpy.context.view_layer.update()

# ---- added for rendering (the .blend has no active camera and no usable light): camera, sun
cam_auto = bpy.data.cameras.new('AutoCamera')
cam_auto.lens = 50.0
cam_auto.sensor_width = 36.0
cam_auto.clip_end = 1000.0
ob_auto_camera = bpy.data.objects.new('AutoCamera', cam_auto)
scene.collection.objects.link(ob_auto_camera)
ob_auto_camera.location = (49.0022, -42.8026, 46.2017)
ob_auto_camera.rotation_euler = (1.09748, -7.21219e-08, 0.694738)
scene.camera = ob_auto_camera
light_auto_sun = bpy.data.lights.new('AutoSun', 'SUN')
light_auto_sun.energy = 3.0
light_auto_sun.angle = 0.0523599
ob_auto_sun = bpy.data.objects.new('AutoSun', light_auto_sun)
scene.collection.objects.link(ob_auto_sun)
ob_auto_sun.rotation_euler = (0.872665, 0.174533, 0.523599)
bpy.context.view_layer.update()
